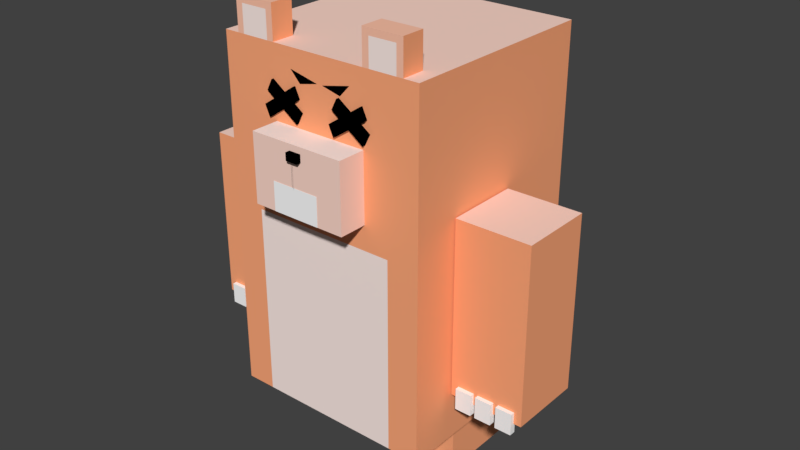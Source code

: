 # Source: bear_death.blend  (saved by Blender 2.79.0; exported with 4.5.12 LTS)
import bpy
from mathutils import Matrix  # noqa: F401  (used for matrix-valued properties, if any)

bpy.ops.wm.read_factory_settings(use_empty=True)
scene = bpy.context.scene
scene.name = 'Scene'

# ---- collections
col_collection_1 = bpy.data.collections.new('Collection 1'); scene.collection.children.link(col_collection_1)

# ---- materials (node trees are filled in below, after node groups)
mat_color_b0_001 = bpy.data.materials.new('Color_B0.001')
mat_color_b0_001.alpha_threshold = 0.0
mat_color_b0_001.use_transparent_shadow = False
mat_color_b0_001.diffuse_color = (1.0, 0.3961, 0.1961, 1.0)
mat_color_b0_001.specular_color = (0.3294, 0.3294, 0.3294)
mat_color_b0_001.roughness = 0.5
mat_foregrou = bpy.data.materials.new('Foregrou')
mat_foregrou.alpha_threshold = 0.0
mat_foregrou.use_transparent_shadow = False
mat_foregrou.diffuse_color = (0.0, 0.0, 0.0, 1.0)
mat_foregrou.specular_color = (0.3294, 0.3294, 0.3294)
mat_foregrou.roughness = 0.5
mat_color_01_001 = bpy.data.materials.new('Color_01.001')
mat_color_01_001.alpha_threshold = 0.0
mat_color_01_001.use_transparent_shadow = False
mat_color_01_001.diffuse_color = (1.0, 0.2471, 0.0, 1.0)
mat_color_01_001.specular_color = (0.3294, 0.3294, 0.3294)
mat_color_01_001.roughness = 0.5
mat_color_03 = bpy.data.materials.new('Color_03')
mat_color_03.alpha_threshold = 0.0
mat_color_03.use_transparent_shadow = False
mat_color_03.diffuse_color = (1.0, 0.8471, 0.8, 1.0)
mat_color_03.specular_color = (0.3294, 0.3294, 0.3294)
mat_color_03.roughness = 0.5
mat_color_02_001 = bpy.data.materials.new('Color_02.001')
mat_color_02_001.alpha_threshold = 0.0
mat_color_02_001.use_transparent_shadow = False
mat_color_02_001.diffuse_color = (1.0, 0.698, 0.6, 1.0)
mat_color_02_001.specular_color = (0.3294, 0.3294, 0.3294)
mat_color_02_001.roughness = 0.5
mat_color_m0_001 = bpy.data.materials.new('Color_M0.001')
mat_color_m0_001.alpha_threshold = 0.0
mat_color_m0_001.use_transparent_shadow = False
mat_color_m0_001.diffuse_color = (0.0, 0.0, 0.0, 1.0)
mat_color_m0_001.specular_color = (0.3294, 0.3294, 0.3294)
mat_color_m0_001.roughness = 0.5
mat_color_04 = bpy.data.materials.new('Color_04')
mat_color_04.alpha_threshold = 0.0
mat_color_04.use_transparent_shadow = False
mat_color_04.diffuse_color = (1.0, 0.549, 0.3961, 1.0)
mat_color_04.specular_color = (0.3294, 0.3294, 0.3294)
mat_color_04.roughness = 0.5
mat_color_m0 = bpy.data.materials.new('Color_M0')
mat_color_m0.alpha_threshold = 0.0
mat_color_m0.use_transparent_shadow = False
mat_color_m0.diffuse_color = (0.0, 0.0, 0.0, 1.0)
mat_color_m0.specular_color = (0.3294, 0.3294, 0.3294)
mat_color_m0.roughness = 0.5
mat_frontcol = bpy.data.materials.new('FrontCol')
mat_frontcol.alpha_threshold = 0.0
mat_frontcol.use_transparent_shadow = False
mat_frontcol.diffuse_color = (1.0, 1.0, 1.0, 1.0)
mat_frontcol.specular_color = (0.3294, 0.3294, 0.3294)
mat_frontcol.roughness = 0.5
mat_color_05 = bpy.data.materials.new('Color_05')
mat_color_05.alpha_threshold = 0.0
mat_color_05.use_transparent_shadow = False
mat_color_05.diffuse_color = (1.0, 1.0, 1.0, 1.0)
mat_color_05.specular_color = (0.3294, 0.3294, 0.3294)
mat_color_05.roughness = 0.5
mat_color_c0 = bpy.data.materials.new('Color_C0')
mat_color_c0.alpha_threshold = 0.0
mat_color_c0.use_transparent_shadow = False
mat_color_c0.diffuse_color = (1.0, 0.898, 0.8, 1.0)
mat_color_c0.specular_color = (0.3294, 0.3294, 0.3294)
mat_color_c0.roughness = 0.5
mat_frontcol_001 = bpy.data.materials.new('FrontCol.001')
mat_frontcol_001.alpha_threshold = 0.0
mat_frontcol_001.use_transparent_shadow = False
mat_frontcol_001.diffuse_color = (1.0, 1.0, 1.0, 1.0)
mat_frontcol_001.specular_color = (0.3294, 0.3294, 0.3294)
mat_frontcol_001.roughness = 0.5

# ---- material node trees

# ---- world
world_world = bpy.data.worlds.new('World'); scene.world = world_world
world_world.color = (0.05088, 0.05088, 0.05088)
world_world.use_sun_shadow = False
world_world.sun_shadow_jitter_overblur = 0.0
world_world.cycles.sampling_method = 'MANUAL'

# ---- meshes
me_camera = bpy.data.meshes.new('Camera')
me_camera.from_pydata([], [], [])
me_camera.use_remesh_preserve_volume = False
me_camera.use_remesh_preserve_attributes = False
me_camera.use_mirror_vertex_groups = False
me_camera.update()
me_group1_001 = bpy.data.meshes.new('Group1.001')
me_group1_001.from_pydata([(4.005, 33.94, 24.94), (-3.021, 27.69, 24.94), (-3.021, 33.94, 24.94), (4.005, 27.69, 24.94), (4.005, 33.94, 24.94), (4.005, 27.69, 30.56), (4.005, 27.69, 24.94), (4.005, 33.94, 30.56), (4.005, 33.94, 24.94), (-3.021, 33.94, 30.56), (4.005, 33.94, 30.56), (-3.021, 33.94, 24.94), (-3.021, 33.94, 30.56), (-3.021, 33.94, 24.94), (-3.021, 27.69, 30.56), (4.005, 27.69, 30.56), (4.005, 27.69, 24.94), (4.005, 27.69, 30.56), (-3.021, 33.94, 30.56), (-3.021, 27.69, 30.56), (4.005, 33.94, 30.56), (0.06153, -24.58, 77.13), (0.01341, -24.58, 77.13), (0.01341, -24.58, 72.32), (0.01341, -24.58, 72.32), (0.06153, -24.58, 72.32), (22.66, 27.54, 19.0), (-22.41, -17.52, 19.0), (-22.41, 27.54, 19.0), (-15.97, -17.52, 19.0), (15.77, -17.52, 19.0), (22.66, -17.52, 19.0), (22.66, 27.54, 19.0), (22.66, -17.52, 94.94), (22.66, -17.52, 19.0), (22.66, 27.54, 94.94), (22.66, 27.54, 19.0), (-22.41, 27.54, 94.94), (22.66, 27.54, 94.94), (-22.41, 27.54, 19.0), (-22.41, -17.52, 19.0), (-22.41, 27.54, 94.94), (-22.41, 27.54, 19.0), (-22.41, -17.52, 94.94), (-22.41, -17.52, 19.0), (-15.97, -17.52, 60.49), (-22.41, -17.52, 94.94), (-15.97, -17.52, 19.0), (-15.97, -17.52, 19.0), (15.77, -17.52, 60.49), (15.77, -17.52, 19.0), (22.66, -17.52, 19.0), (15.77, -17.52, 19.0), (22.66, -17.52, 94.94), (10.53, -17.52, 65.71), (10.53, -17.52, 80.09), (-10.34, -17.52, 80.09), (-10.34, -17.52, 65.71), (10.53, -17.52, 65.71), (-10.34, -23.58, 65.71), (-10.34, -17.52, 65.71), (10.53, -23.58, 65.71), (10.53, -17.52, 65.71), (10.53, -23.58, 80.09), (10.53, -23.58, 65.71), (10.53, -17.52, 80.09), (-10.34, -17.52, 80.09), (10.53, -23.58, 80.09), (10.53, -17.52, 80.09), (-10.34, -23.58, 80.09), (-10.34, -17.52, 80.09), (-10.34, -23.58, 65.71), (-10.34, -23.58, 80.09), (-10.34, -17.52, 65.71), (-10.34, -23.58, 65.71), (-1.275, -23.58, 77.13), (-10.34, -23.58, 80.09), (1.35, -23.58, 77.13), (10.53, -23.58, 80.09), (10.53, -23.58, 65.71), (1.35, -23.58, 78.77), (-1.275, -23.58, 78.77), (-1.275, -24.58, 77.13), (-1.275, -23.58, 78.77), (-1.275, -23.58, 77.13), (-1.275, -24.58, 78.77), (-1.275, -24.58, 77.13), (1.35, -24.58, 78.77), (-1.275, -24.58, 78.77), (0.03747, -24.58, 77.13), (1.35, -24.58, 77.13), (0.03747, -24.58, 77.13), (1.35, -23.58, 77.13), (1.35, -24.58, 77.13), (-1.275, -24.58, 77.13), (-1.275, -23.58, 77.13), (1.35, -23.58, 77.13), (1.35, -24.58, 78.77), (1.35, -24.58, 77.13), (1.35, -23.58, 78.77), (-1.275, -23.58, 78.77), (1.35, -24.58, 78.77), (1.35, -23.58, 78.77), (-1.275, -24.58, 78.77), (19.36, -17.52, 94.94), (22.66, -17.52, 94.94), (19.36, -12.52, 94.94), (19.36, -17.52, 94.94), (22.66, 27.54, 94.94), (10.56, -12.52, 94.94), (-10.32, -12.52, 94.94), (-19.12, -12.52, 94.94), (-22.41, 27.54, 94.94), (-19.12, -17.52, 94.94), (-22.41, -17.52, 94.94), (-17.68, -17.52, 94.94), (-19.12, -17.52, 94.94), (-11.76, -17.52, 94.94), (-10.32, -17.52, 94.94), (10.56, -17.52, 94.94), (12.0, -17.52, 94.94), (17.92, -17.52, 94.94), (17.92, -17.52, 94.94), (12.0, -17.52, 94.94), (10.56, -17.52, 94.94), (-10.32, -17.52, 94.94), (-11.76, -17.52, 94.94), (-17.68, -17.52, 94.94), (-19.12, -17.52, 94.94), (-19.12, -12.52, 102.0), (-19.12, -12.52, 94.94), (-19.12, -17.52, 102.0), (-17.68, -17.52, 100.6), (-19.12, -17.52, 102.0), (-11.76, -17.52, 100.6), (-10.32, -17.52, 102.0), (-10.32, -12.52, 94.94), (-10.32, -17.52, 102.0), (-10.32, -17.52, 94.94), (-10.32, -12.52, 102.0), (-10.32, -12.52, 94.94), (-19.12, -12.52, 102.0), (-10.32, -12.52, 102.0), (-19.12, -12.52, 94.94), (-19.12, -12.52, 102.0), (-10.32, -17.52, 102.0), (-10.32, -12.52, 102.0), (-19.12, -17.52, 102.0), (10.56, -17.52, 94.94), (10.56, -12.52, 102.0), (10.56, -12.52, 94.94), (10.56, -17.52, 102.0), (12.0, -17.52, 100.6), (10.56, -17.52, 102.0), (17.92, -17.52, 100.6), (19.36, -17.52, 102.0), (19.36, -12.52, 94.94), (19.36, -17.52, 102.0), (19.36, -17.52, 94.94), (19.36, -12.52, 102.0), (19.36, -12.52, 94.94), (10.56, -12.52, 102.0), (19.36, -12.52, 102.0), (10.56, -12.52, 94.94), (10.56, -12.52, 102.0), (19.36, -17.52, 102.0), (19.36, -12.52, 102.0), (10.56, -17.52, 102.0), (-7.992, -18.07, 83.13), (-12.67, -18.03, 83.0), (-11.62, -18.04, 80.69), (-10.19, -18.05, 84.66), (-5.692, -18.08, 84.68), (-7.892, -18.07, 86.22), (-4.246, -18.1, 85.66), (-5.296, -18.09, 87.97), (-4.239, -17.2, 85.66), (-5.296, -18.09, 87.97), (-4.246, -18.1, 85.66), (-5.289, -17.19, 87.97), (-4.318, -17.2, 85.83), (-4.239, -17.2, 85.66), (-7.335, -17.18, 85.83), (-4.318, -17.2, 85.83), (-5.685, -17.19, 84.68), (-4.246, -18.1, 85.66), (-5.685, -17.19, 84.68), (-4.239, -17.2, 85.66), (-5.692, -18.08, 84.68), (-7.986, -17.17, 83.13), (-7.992, -18.07, 83.13), (-11.61, -17.14, 80.69), (-11.62, -18.04, 80.69), (-12.67, -18.03, 83.0), (-11.61, -17.14, 80.69), (-11.62, -18.04, 80.69), (-12.66, -17.14, 83.0), (-10.19, -18.05, 84.66), (-12.66, -17.14, 83.0), (-12.67, -18.03, 83.0), (-10.19, -17.15, 84.66), (-7.892, -18.07, 86.22), (-10.19, -18.05, 84.66), (-11.86, -17.14, 85.83), (-10.19, -17.15, 84.66), (-11.87, -18.04, 85.83), (-11.87, -18.04, 85.83), (-10.67, -18.05, 88.15), (-7.892, -18.07, 86.22), (-10.66, -17.15, 88.15), (-10.67, -18.05, 88.15), (-7.885, -17.17, 86.22), (-8.453, -17.17, 85.83), (-7.885, -17.17, 86.22), (-10.19, -17.15, 84.66), (-8.453, -17.17, 85.83), (-7.986, -17.17, 83.13), (-3.613, -17.21, 83.24), (-4.813, -17.2, 80.92), (-3.613, -17.21, 83.24), (-4.82, -18.09, 80.92), (-4.813, -17.2, 80.92), (-3.62, -18.1, 83.24), (-5.685, -17.19, 84.68), (-3.62, -18.1, 83.24), (-3.613, -17.21, 83.24), (-5.692, -18.08, 84.68), (-7.335, -17.18, 85.83), (-5.296, -18.09, 87.97), (-5.289, -17.19, 87.97), (-7.885, -17.17, 86.22), (-5.289, -17.19, 87.97), (-10.66, -17.15, 88.15), (-11.86, -17.14, 85.83), (-11.87, -18.04, 85.83), (-10.66, -17.15, 88.15), (-11.86, -17.14, 85.83), (-10.67, -18.05, 88.15), (-3.62, -18.1, 83.24), (-4.82, -18.09, 80.92), (-7.992, -18.07, 83.13), (-7.986, -17.17, 83.13), (-4.82, -18.09, 80.92), (-12.66, -17.14, 83.0), (-11.61, -17.14, 80.69), (-4.813, -17.2, 80.92), (3.09, -17.26, 83.12), (7.765, -17.29, 83.25), (4.14, -17.27, 80.81), (5.565, -17.28, 84.79), (3.09, -17.26, 83.12), (5.558, -18.17, 84.79), (5.565, -17.28, 84.79), (3.083, -18.15, 83.12), (4.14, -17.27, 80.81), (3.083, -18.15, 83.12), (3.09, -17.26, 83.12), (4.133, -18.16, 80.81), (4.14, -17.27, 80.81), (7.758, -18.19, 83.25), (4.133, -18.16, 80.81), (7.765, -17.29, 83.25), (7.758, -18.19, 83.25), (5.565, -17.28, 84.79), (7.765, -17.29, 83.25), (5.558, -18.17, 84.79), (4.061, -17.27, 85.83), (3.887, -17.26, 85.95), (3.88, -18.16, 85.95), (7.858, -18.19, 86.34), (3.88, -18.16, 85.95), (5.558, -18.17, 84.79), (5.081, -18.17, 88.27), (7.858, -18.19, 86.34), (5.088, -17.27, 88.27), (5.081, -18.17, 88.27), (5.261, -17.27, 88.15), (7.865, -17.29, 86.34), (7.118, -17.29, 85.83), (7.858, -18.19, 86.34), (7.865, -17.29, 86.34), (10.06, -18.21, 84.8), (7.758, -18.19, 83.25), (3.083, -18.15, 83.12), (4.133, -18.16, 80.81), (10.06, -18.21, 84.8), (10.93, -18.21, 81.04), (10.94, -17.32, 81.04), (12.14, -17.33, 83.36), (10.94, -17.32, 81.04), (10.07, -17.31, 84.8), (10.07, -17.31, 84.8), (7.118, -17.29, 85.83), (4.061, -17.27, 85.83), (8.589, -17.3, 85.83), (7.865, -17.29, 86.34), (11.49, -17.32, 85.83), (10.46, -17.32, 88.09), (10.45, -18.21, 88.09), (10.46, -17.32, 88.09), (10.06, -18.21, 84.8), (11.5, -18.22, 85.78), (10.45, -18.21, 88.09), (11.51, -17.32, 85.78), (10.45, -18.21, 88.09), (11.5, -18.22, 85.78), (10.46, -17.32, 88.09), (11.49, -17.32, 85.83), (11.51, -17.32, 85.78), (11.5, -18.22, 85.78), (11.51, -17.32, 85.78), (8.589, -17.3, 85.83), (10.07, -17.31, 84.8), (12.13, -18.22, 83.36), (12.13, -18.22, 83.36), (10.93, -18.21, 81.04), (10.93, -18.21, 81.04), (12.14, -17.33, 83.36), (12.13, -18.22, 83.36), (10.94, -17.32, 81.04), (12.14, -17.33, 83.36), (5.088, -17.27, 88.27), (5.261, -17.27, 88.15), (5.025, -17.27, 88.15), (3.887, -17.26, 85.95), (5.088, -17.27, 88.27), (5.025, -17.27, 88.15), (3.88, -18.16, 85.95), (5.081, -18.17, 88.27), (-5.605, -23.63, 71.77), (4.911, -23.63, 65.71), (-5.605, -23.63, 65.71), (4.911, -23.63, 71.77), (7.6, -17.58, 90.96), (1.321, -17.58, 89.58), (5.418, -17.58, 88.62), (-6.211, -17.58, 90.97), (0.06821, -17.58, 89.59), (-4.03, -17.58, 88.64)], [], [(0, 1, 2), (1, 0, 3), (4, 5, 6), (5, 4, 7), (8, 9, 10), (9, 8, 11), (1, 12, 13), (12, 1, 14), (1, 15, 14), (15, 1, 16), (17, 18, 19), (18, 17, 20), (21, 22, 23), (21, 24, 25), (26, 27, 28), (27, 26, 29), (29, 26, 30), (30, 26, 31), (32, 33, 34), (33, 32, 35), (36, 37, 38), (37, 36, 39), (40, 41, 42), (41, 40, 43), (44, 45, 46), (45, 44, 47), (48, 49, 45), (49, 48, 50), (51, 49, 52), (49, 51, 53), (49, 53, 54), (54, 53, 55), (55, 53, 56), (46, 56, 53), (46, 57, 56), (46, 45, 57), (57, 45, 54), (49, 54, 45), (58, 59, 60), (59, 58, 61), (62, 63, 64), (63, 62, 65), (66, 67, 68), (67, 66, 69), (70, 71, 72), (71, 70, 73), (74, 75, 76), (75, 74, 77), (74, 78, 77), (78, 74, 79), (77, 78, 80), (80, 78, 81), (76, 81, 78), (76, 75, 81), (82, 83, 84), (83, 82, 85), (86, 87, 88), (89, 87, 86), (87, 89, 90), (91, 92, 93), (94, 92, 91), (92, 94, 95), (96, 97, 98), (97, 96, 99), (100, 101, 102), (101, 100, 103), (46, 53, 104), (105, 106, 107), (108, 106, 105), (108, 109, 106), (108, 110, 109), (108, 111, 110), (112, 111, 108), (112, 113, 111), (113, 112, 114), (46, 115, 116), (46, 117, 115), (46, 118, 117), (46, 119, 118), (46, 120, 119), (46, 121, 120), (46, 104, 121), (106, 122, 107), (106, 123, 122), (109, 123, 106), (123, 109, 124), (109, 110, 124), (124, 110, 125), (110, 126, 125), (110, 127, 126), (111, 127, 110), (127, 111, 113), (128, 129, 130), (129, 128, 131), (116, 132, 133), (132, 116, 115), (115, 134, 132), (134, 115, 117), (117, 135, 134), (135, 117, 118), (136, 137, 138), (137, 136, 139), (140, 141, 142), (141, 140, 143), (144, 145, 146), (145, 144, 147), (133, 132, 135), (134, 135, 132), (148, 149, 150), (149, 148, 151), (119, 152, 153), (152, 119, 120), (120, 154, 152), (154, 120, 121), (121, 155, 154), (155, 121, 104), (156, 157, 158), (157, 156, 159), (160, 161, 162), (161, 160, 163), (164, 165, 166), (165, 164, 167), (153, 152, 155), (154, 155, 152), (168, 169, 170), (169, 168, 171), (168, 172, 171), (171, 172, 173), (174, 173, 172), (173, 174, 175), (176, 177, 178), (177, 176, 179), (179, 176, 180), (181, 182, 183), (182, 181, 184), (185, 186, 187), (188, 186, 185), (188, 189, 186), (190, 189, 188), (190, 191, 189), (191, 190, 192), (193, 194, 195), (194, 193, 196), (197, 198, 199), (198, 197, 200), (200, 197, 201), (202, 203, 204), (203, 202, 205), (173, 206, 171), (206, 173, 207), (208, 209, 210), (209, 208, 211), (212, 201, 213), (200, 201, 212), (184, 214, 215), (214, 184, 216), (217, 216, 184), (216, 217, 218), (219, 220, 221), (220, 219, 222), (223, 224, 225), (223, 226, 224), (227, 226, 223), (211, 226, 227), (211, 208, 226), (213, 201, 228), (213, 228, 229), (183, 230, 231), (230, 183, 182), (230, 182, 215), (184, 215, 182), (215, 232, 230), (232, 215, 233), (215, 214, 233), (234, 235, 236), (235, 234, 237), (168, 238, 172), (238, 168, 239), (240, 241, 242), (240, 204, 241), (202, 204, 240), (216, 243, 214), (243, 216, 244), (242, 241, 245), (246, 247, 248), (247, 246, 249), (250, 251, 252), (251, 250, 253), (254, 255, 256), (255, 254, 257), (258, 259, 260), (259, 258, 261), (262, 263, 264), (265, 263, 262), (265, 266, 263), (265, 267, 266), (267, 265, 268), (269, 270, 271), (270, 269, 272), (273, 274, 275), (274, 273, 276), (276, 273, 277), (278, 279, 280), (252, 279, 278), (252, 251, 279), (271, 281, 269), (281, 271, 282), (283, 282, 271), (282, 283, 284), (259, 261, 285), (262, 264, 286), (286, 264, 287), (247, 288, 289), (288, 247, 290), (285, 261, 291), (249, 290, 247), (290, 249, 292), (292, 249, 293), (290, 292, 294), (295, 294, 292), (295, 296, 294), (296, 295, 297), (280, 298, 299), (280, 279, 298), (277, 273, 300), (301, 269, 281), (269, 301, 302), (303, 304, 305), (304, 303, 306), (306, 303, 307), (308, 294, 296), (294, 308, 290), (309, 291, 310), (285, 291, 309), (311, 300, 312), (277, 300, 311), (312, 300, 313), (282, 314, 281), (314, 282, 315), (316, 317, 318), (317, 316, 319), (312, 313, 320), (321, 322, 323), (324, 325, 326), (327, 325, 324), (325, 327, 328), (329, 330, 331), (330, 329, 332), (333, 334, 335), (337, 336, 338)])
me_group1_001.polygons.foreach_set('material_index', [0, 0, 0, 0, 0, 0, 0, 0, 0, 0, 0, 0, 3, 3, 4, 4, 4, 4, 0, 0, 0, 0, 0, 0, 0, 0, 5, 5, 0, 0, 0, 0, 0, 0, 0, 0, 0, 0, 6, 6, 6, 6, 5, 5, 6, 6, 6, 6, 6, 6, 6, 6, 6, 6, 7, 7, 7, 7, 7, 7, 7, 7, 7, 7, 7, 7, 0, 6, 6, 6, 6, 6, 6, 6, 6, 0, 0, 0, 0, 0, 0, 0, 4, 4, 4, 4, 6, 6, 4, 4, 4, 4, 0, 0, 8, 8, 5, 5, 8, 8, 0, 0, 0, 0, 8, 8, 8, 8, 0, 0, 8, 8, 5, 5, 8, 8, 0, 0, 0, 0, 8, 8, 8, 8, 9, 9, 9, 9, 9, 9, 9, 9, 9, 9, 9, 9, 9, 9, 9, 9, 9, 9, 9, 9, 9, 9, 9, 9, 9, 9, 9, 9, 9, 9, 9, 9, 9, 9, 9, 9, 9, 9, 9, 9, 9, 9, 9, 9, 9, 9, 9, 9, 9, 9, 9, 9, 9, 9, 9, 9, 9, 9, 9, 9, 9, 9, 9, 9, 9, 9, 9, 9, 9, 9, 9, 9, 9, 9, 9, 9, 9, 9, 9, 9, 9, 9, 9, 9, 9, 9, 9, 9, 9, 9, 9, 9, 9, 9, 9, 9, 9, 9, 9, 9, 9, 9, 9, 9, 9, 9, 9, 9, 9, 9, 9, 9, 9, 9, 9, 9, 9, 9, 9, 9, 9, 9, 10, 10, 7, 7])
_uv = me_group1_001.uv_layers.new(name='UVMap')
_uv.uv.foreach_set('vector', [-7.026, 6.25, 0.0, 0.0, 0.0, 6.25, 0.0, 0.0, -7.026, 6.25, -7.026, 0.0, 6.25, 0.0, 0.0, 5.625, 0.0, 0.0, 0.0, 5.625, 6.25, 0.0, 6.25, 5.625, -7.026, 0.0, 0.0, 5.625, -7.026, 5.625, 0.0, 5.625, -7.026, 0.0, 0.0, 0.0, 0.0, 0.0, -6.25, 5.625, -6.25, 0.0, -6.25, 5.625, 0.0, 0.0, 0.0, 5.625, 0.0, 0.0, 7.026, 5.625, 0.0, 5.625, 7.026, 5.625, 0.0, 0.0, 7.026, 0.0, 7.026, 0.0, 0.0, 6.25, 0.0, 0.0, 0.0, 6.25, 7.026, 0.0, 7.026, 6.25, 0.0, 0.0, 0.0, 0.0, 1.0, 1.0, 0.0, 0.0, 0.0, 0.0, 1.0, 1.0, -45.06, 52.12, 0.0, 7.062, 0.0, 52.12, 0.0, 7.062, -45.06, 52.12, -6.439, 7.062, -6.439, 7.062, -45.06, 52.12, -38.18, 7.062, -38.18, 7.062, -45.06, 52.12, -45.06, 7.062, 52.12, 0.0, 7.062, 75.94, 7.062, 0.0, 7.062, 75.94, 52.12, 0.0, 52.12, 75.94, -45.06, 0.0, 0.0, 75.94, -45.06, 75.94, 0.0, 75.94, -45.06, 0.0, 0.0, 0.0, -7.062, 0.0, -52.12, 75.94, -52.12, 0.0, -52.12, 75.94, -7.062, 0.0, -7.062, 75.94, -1.216e-17, -8.309e-16, 6.439, 41.49, -1.216e-17, 75.94, 6.439, 41.49, -1.216e-17, -8.309e-16, 6.439, -2.215e-14, 6.439, -2.011e-14, 38.18, 41.49, 6.439, 41.49, 38.18, 41.49, 6.439, -2.011e-14, 38.18, -2.011e-14, 45.06, -8.309e-16, 38.18, 41.49, 38.18, -2.215e-14, 38.18, 41.49, 45.06, -8.309e-16, 45.06, 75.94, 38.18, 41.49, 45.06, 75.94, 32.94, 46.71, 32.94, 46.71, 45.06, 75.94, 32.94, 61.09, 32.94, 61.09, 45.06, 75.94, 12.07, 61.09, -1.216e-17, 75.94, 12.07, 61.09, 45.06, 75.94, -1.216e-17, 75.94, 12.07, 46.71, 12.07, 61.09, -1.216e-17, 75.94, 6.439, 41.49, 12.07, 46.71, 12.07, 46.71, 6.439, 41.49, 32.94, 46.71, 38.18, 41.49, 32.94, 46.71, 6.439, 41.49, -32.94, 7.062, -12.07, 1.0, -12.07, 7.062, -12.07, 1.0, -32.94, 7.062, -32.94, 1.0, 7.062, 46.71, 1.0, 61.09, 1.0, 46.71, 1.0, 61.09, 7.062, 46.71, 7.062, 61.09, 12.07, 7.062, 32.94, 1.0, 32.94, 7.062, 32.94, 1.0, 12.07, 7.062, 12.07, 1.0, -7.062, 61.09, -1.0, 46.71, -1.0, 61.09, -1.0, 46.71, -7.062, 61.09, -7.062, 46.71, 12.07, 46.71, 21.13, 58.13, 12.07, 61.09, 21.13, 58.13, 12.07, 46.71, 23.76, 58.13, 12.07, 46.71, 32.94, 61.09, 23.76, 58.13, 32.94, 61.09, 12.07, 46.71, 32.94, 46.71, 23.76, 58.13, 32.94, 61.09, 23.76, 59.77, 23.76, 59.77, 32.94, 61.09, 21.13, 59.77, 12.07, 61.09, 21.13, 59.77, 32.94, 61.09, 12.07, 61.09, 21.13, 58.13, 21.13, 59.77, 0.0, 58.13, -1.0, 59.77, -1.0, 58.13, -1.0, 59.77, 0.0, 58.13, 0.0, 59.77, 21.13, 58.13, 23.76, 59.77, 21.13, 59.77, 22.44, 58.13, 23.76, 59.77, 21.13, 58.13, 23.76, 59.77, 22.44, 58.13, 23.76, 58.13, -22.44, 0.0, -23.76, 1.0, -23.76, 0.0, -21.13, 0.0, -23.76, 1.0, -22.44, 0.0, -23.76, 1.0, -21.13, 0.0, -21.13, 1.0, 1.0, 58.13, 0.0, 59.77, 0.0, 58.13, 0.0, 59.77, 1.0, 58.13, 1.0, 59.77, 21.13, 1.0, 23.76, 0.0, 23.76, 1.0, 23.76, 0.0, 21.13, 1.0, 21.13, 0.0, -1.216e-17, 75.94, 45.06, 75.94, 41.76, 75.94, 45.06, 7.062, 41.76, 12.06, 41.76, 7.062, 45.06, 52.12, 41.76, 12.06, 45.06, 7.062, 45.06, 52.12, 32.96, 12.06, 41.76, 12.06, 45.06, 52.12, 12.09, 12.06, 32.96, 12.06, 45.06, 52.12, 3.287, 12.06, 12.09, 12.06, 0.0, 52.12, 3.287, 12.06, 45.06, 52.12, 0.0, 52.12, 3.287, 7.062, 3.287, 12.06, 3.287, 7.062, 0.0, 52.12, 0.0, 7.062, -1.216e-17, 75.94, 4.725, 75.94, 3.287, 75.94, -1.216e-17, 75.94, 10.65, 75.94, 4.725, 75.94, -1.216e-17, 75.94, 12.09, 75.94, 10.65, 75.94, -1.216e-17, 75.94, 32.96, 75.94, 12.09, 75.94, -1.216e-17, 75.94, 34.4, 75.94, 32.96, 75.94, -1.216e-17, 75.94, 40.33, 75.94, 34.4, 75.94, -1.216e-17, 75.94, 41.76, 75.94, 40.33, 75.94, 41.76, 12.06, 40.33, 7.062, 41.76, 7.062, 41.76, 12.06, 34.4, 7.062, 40.33, 7.062, 32.96, 12.06, 34.4, 7.062, 41.76, 12.06, 34.4, 7.062, 32.96, 12.06, 32.96, 7.062, 32.96, 12.06, 12.09, 12.06, 32.96, 7.062, 32.96, 7.062, 12.09, 12.06, 12.09, 7.062, 12.09, 12.06, 10.65, 7.062, 12.09, 7.062, 12.09, 12.06, 4.725, 7.062, 10.65, 7.062, 3.287, 12.06, 4.725, 7.062, 12.09, 12.06, 4.725, 7.062, 3.287, 12.06, 3.287, 7.062, -7.062, 75.94, -12.06, 83.0, -12.06, 75.94, -12.06, 83.0, -7.062, 75.94, -7.062, 83.0, 3.287, 75.94, 4.725, 81.56, 3.287, 83.0, 4.725, 81.56, 3.287, 75.94, 4.725, 75.94, 4.725, 75.94, 10.65, 81.56, 4.725, 81.56, 10.65, 81.56, 4.725, 75.94, 10.65, 75.94, 10.65, 75.94, 12.09, 83.0, 10.65, 81.56, 12.09, 83.0, 10.65, 75.94, 12.09, 75.94, 12.06, 75.94, 7.062, 83.0, 7.062, 75.94, 7.062, 83.0, 12.06, 75.94, 12.06, 83.0, -12.09, 75.94, -3.287, 83.0, -12.09, 83.0, -3.287, 83.0, -12.09, 75.94, -3.287, 75.94, 3.287, 12.06, 12.09, 7.062, 12.09, 12.06, 12.09, 7.062, 3.287, 12.06, 3.287, 7.062, 3.287, 83.0, 4.725, 81.56, 12.09, 83.0, 10.65, 81.56, 12.09, 83.0, 4.725, 81.56, -7.062, 75.94, -12.06, 83.0, -12.06, 75.94, -12.06, 83.0, -7.062, 75.94, -7.062, 83.0, 32.96, 75.94, 34.4, 81.56, 32.96, 83.0, 34.4, 81.56, 32.96, 75.94, 34.4, 75.94, 34.4, 75.94, 40.33, 81.56, 34.4, 81.56, 40.33, 81.56, 34.4, 75.94, 40.33, 75.94, 40.33, 75.94, 41.76, 83.0, 40.33, 81.56, 41.76, 83.0, 40.33, 75.94, 41.76, 75.94, 12.06, 75.94, 7.062, 83.0, 7.062, 75.94, 7.062, 83.0, 12.06, 75.94, 12.06, 83.0, -41.76, 75.94, -32.96, 83.0, -41.76, 83.0, -32.96, 83.0, -41.76, 75.94, -32.96, 75.94, 32.96, 12.06, 41.76, 7.062, 41.76, 12.06, 41.76, 7.062, 32.96, 12.06, 32.96, 7.062, 32.96, 83.0, 34.4, 81.56, 41.76, 83.0, 40.33, 81.56, 41.76, 83.0, 34.4, 81.56, -7.803, 83.13, -12.48, 83.0, -11.43, 80.69, -12.48, 83.0, -7.803, 83.13, -10.0, 84.66, -7.803, 83.13, -5.503, 84.68, -10.0, 84.66, -10.0, 84.66, -5.503, 84.68, -7.703, 86.22, -4.057, 85.66, -7.703, 86.22, -5.503, 84.68, -7.703, 86.22, -4.057, 85.66, -5.107, 87.97, -23.49, 79.65, -24.38, 82.19, -24.38, 79.65, -24.38, 82.19, -23.49, 79.65, -23.49, 82.19, -23.49, 82.19, -23.49, 79.65, -23.49, 79.84, 4.057, 85.66, 7.153, 85.83, 4.136, 85.83, 7.153, 85.83, 4.057, 85.66, 5.503, 84.68, -24.38, 44.53, -23.49, 42.79, -23.49, 44.53, -24.38, 42.79, -23.49, 42.79, -24.38, 44.53, -24.38, 42.79, -23.49, 40.02, -23.49, 42.79, -24.38, 40.02, -23.49, 40.02, -24.38, 42.79, -24.38, 40.02, -23.49, 35.64, -23.49, 40.02, -23.49, 35.64, -24.38, 40.02, -24.38, 35.64, 24.38, 80.71, 23.49, 78.18, 24.38, 78.18, 23.49, 78.18, 24.38, 80.71, 23.49, 80.71, 24.38, 39.05, 23.49, 36.06, 24.38, 36.06, 23.49, 36.06, 24.38, 39.05, 23.49, 39.05, 23.49, 39.05, 24.38, 39.05, 24.38, 41.82, 24.38, 56.6, 23.49, 58.64, 23.49, 56.6, 23.49, 58.64, 24.38, 56.6, 24.38, 58.64, -7.703, 86.22, -11.68, 85.83, -10.0, 84.66, -11.68, 85.83, -7.703, 86.22, -10.48, 88.15, -24.38, 55.6, -23.49, 58.98, -24.38, 58.98, -23.49, 58.98, -24.38, 55.6, -23.49, 55.6, 23.49, 41.14, 24.38, 41.82, 23.49, 41.82, 23.49, 39.05, 24.38, 41.82, 23.49, 41.14, 5.503, 84.68, 10.0, 84.66, 8.271, 85.83, 10.0, 84.66, 5.503, 84.68, 7.803, 83.13, 3.43, 83.24, 7.803, 83.13, 5.503, 84.68, 7.803, 83.13, 3.43, 83.24, 4.631, 80.92, -23.49, 72.34, -24.38, 69.73, -23.49, 69.73, -24.38, 69.73, -23.49, 72.34, -24.38, 72.34, -23.49, 52.92, -24.38, 50.39, -23.49, 50.39, -23.49, 52.92, -24.38, 52.92, -24.38, 50.39, -23.49, 54.93, -24.38, 52.92, -23.49, 52.92, -23.49, 55.6, -24.38, 52.92, -23.49, 54.93, -23.49, 55.6, -24.38, 55.6, -24.38, 52.92, 23.49, 41.82, 24.38, 41.82, 24.38, 44.95, 23.49, 41.82, 24.38, 44.95, 23.49, 44.95, 4.136, 85.83, 7.703, 86.22, 5.107, 87.97, 7.703, 86.22, 4.136, 85.83, 7.153, 85.83, 7.703, 86.22, 7.153, 85.83, 8.271, 85.83, 5.503, 84.68, 8.271, 85.83, 7.153, 85.83, 8.271, 85.83, 10.48, 88.15, 7.703, 86.22, 10.48, 88.15, 8.271, 85.83, 11.68, 85.83, 8.271, 85.83, 10.0, 84.66, 11.68, 85.83, 24.38, 70.85, 23.49, 73.46, 23.49, 70.85, 23.49, 73.46, 24.38, 70.85, 24.38, 73.46, -7.803, 83.13, -3.43, 83.24, -5.503, 84.68, -3.43, 83.24, -7.803, 83.13, -4.631, 80.92, 24.38, 53.92, 23.49, 53.92, 24.38, 50.05, 24.38, 53.92, 23.49, 56.6, 23.49, 53.92, 24.38, 56.6, 23.49, 56.6, 24.38, 53.92, 7.803, 83.13, 12.48, 83.0, 10.0, 84.66, 12.48, 83.0, 7.803, 83.13, 11.43, 80.69, 24.38, 50.05, 23.49, 53.92, 23.49, 50.05, -3.273, 83.12, -7.948, 83.25, -4.323, 80.81, -7.948, 83.25, -3.273, 83.12, -5.748, 84.79, 23.49, 49.19, 24.38, 52.17, 23.49, 52.17, 24.38, 52.17, 23.49, 49.19, 24.38, 49.19, 23.49, 71.77, 24.38, 74.3, 23.49, 74.3, 24.38, 74.3, 23.49, 71.77, 24.38, 71.77, -23.49, 48.77, -24.38, 53.14, -24.38, 48.77, -24.38, 53.14, -23.49, 48.77, -23.49, 53.14, 24.38, 41.06, 23.49, 43.74, 23.49, 41.06, 24.38, 43.74, 23.49, 43.74, 24.38, 41.06, 24.38, 43.74, 23.49, 45.58, 23.49, 43.74, 24.38, 43.74, 23.49, 45.79, 23.49, 45.58, 23.49, 45.79, 24.38, 43.74, 24.38, 45.79, 8.048, 86.34, 4.07, 85.95, 5.748, 84.79, 4.07, 85.95, 8.048, 86.34, 5.27, 88.27, -24.38, 42.74, -23.49, 46.13, -24.38, 46.13, -23.49, 46.13, -24.38, 42.74, -23.49, 45.92, -23.49, 45.92, -24.38, 42.74, -23.49, 42.74, 23.49, 54.05, 24.38, 54.95, 23.49, 54.95, 23.49, 52.17, 24.38, 54.95, 23.49, 54.05, 23.49, 52.17, 24.38, 52.17, 24.38, 54.95, 5.748, 84.79, 10.25, 84.8, 8.048, 86.34, 10.25, 84.8, 5.748, 84.79, 7.948, 83.25, 3.273, 83.12, 7.948, 83.25, 5.748, 84.79, 7.948, 83.25, 3.273, 83.12, 4.323, 80.81, -24.38, 53.14, -23.49, 53.14, -24.38, 55.92, 24.38, 41.06, 23.49, 41.06, 24.38, 37.2, 24.38, 37.2, 23.49, 41.06, 23.49, 37.2, -7.948, 83.25, -12.32, 83.36, -11.12, 81.04, -12.32, 83.36, -7.948, 83.25, -10.25, 84.8, -24.38, 55.92, -23.49, 53.14, -23.49, 55.92, -5.748, 84.79, -10.25, 84.8, -7.948, 83.25, -10.25, 84.8, -5.748, 84.79, -7.301, 85.83, -7.301, 85.83, -5.748, 84.79, -4.244, 85.83, -10.25, 84.8, -7.301, 85.83, -8.772, 85.83, -8.048, 86.34, -8.772, 85.83, -7.301, 85.83, -8.048, 86.34, -11.67, 85.83, -8.772, 85.83, -11.67, 85.83, -8.048, 86.34, -10.64, 88.09, 23.49, 54.95, 24.38, 58.08, 23.49, 58.08, 23.49, 54.95, 24.38, 54.95, 24.38, 58.08, -23.49, 42.74, -24.38, 42.74, -24.38, 40.06, 11.69, 85.78, 8.048, 86.34, 10.25, 84.8, 8.048, 86.34, 11.69, 85.78, 10.64, 88.09, -23.49, 73.24, -24.38, 75.78, -24.38, 73.24, -24.38, 75.78, -23.49, 73.24, -23.49, 75.78, -23.49, 75.78, -23.49, 73.24, -23.49, 73.3, -11.69, 85.78, -8.772, 85.83, -11.67, 85.83, -8.772, 85.83, -11.69, 85.78, -10.25, 84.8, -24.38, 57.66, -23.49, 55.92, -23.49, 57.66, -24.38, 55.92, -23.49, 55.92, -24.38, 57.66, -23.49, 41.86, -24.38, 40.06, -23.49, 40.06, -23.49, 42.74, -24.38, 40.06, -23.49, 41.86, -23.49, 40.06, -24.38, 40.06, -24.38, 37.54, 7.948, 83.25, 12.32, 83.36, 10.25, 84.8, 12.32, 83.36, 7.948, 83.25, 11.12, 81.04, -24.38, 77.08, -23.49, 79.69, -24.38, 79.69, -23.49, 79.69, -24.38, 77.08, -23.49, 77.08, -23.49, 40.06, -24.38, 37.54, -23.49, 37.54, -5.27, 88.27, -5.444, 88.15, -5.208, 88.15, 23.49, 78.2, 23.49, 80.81, 23.49, 80.67, 24.38, 78.2, 23.49, 80.81, 23.49, 78.2, 23.49, 80.81, 24.38, 78.2, 24.38, 80.81, 5.605, 71.77, -4.911, 65.71, 5.605, 65.71, -4.911, 65.71, 5.605, 71.77, -4.911, 71.77, 7.6, 90.96, 1.321, 89.58, 5.418, 88.62, 0.06821, 89.59, -6.211, 90.97, -4.03, 88.64])
me_group1_001.materials.append(mat_color_b0_001)
me_group1_001.materials.append(mat_color_b0_001)
me_group1_001.materials.append(mat_color_b0_001)
me_group1_001.materials.append(mat_foregrou)
me_group1_001.materials.append(mat_color_01_001)
me_group1_001.materials.append(mat_color_03)
me_group1_001.materials.append(mat_color_02_001)
me_group1_001.materials.append(mat_color_m0_001)
me_group1_001.materials.append(mat_color_04)
me_group1_001.materials.append(mat_color_m0)
me_group1_001.materials.append(mat_frontcol)
me_group1_001.materials.append(mat_color_05)
me_group1_001.use_remesh_preserve_volume = False
me_group1_001.use_remesh_preserve_attributes = False
me_group1_001.use_mirror_vertex_groups = False
me_group1_001.update()
me_mesh01 = bpy.data.meshes.new('Mesh01')
me_mesh01.from_pydata([(-34.32, -13.57, 61.99), (-50.26, -13.57, 24.3), (-34.26, -13.57, 24.3), (-50.32, -13.57, 61.99), (-34.32, -13.57, 61.99), (-50.32, 2.431, 61.99), (-50.32, -13.57, 61.99), (-34.32, 2.431, 61.99), (-34.32, -13.57, 61.99), (-34.26, 2.431, 24.3), (-34.32, 2.431, 61.99), (-34.26, -13.57, 24.3), (-34.26, -13.57, 24.3), (-36.38, -11.99, 24.3), (-34.26, 2.431, 24.3), (-38.88, -11.99, 24.3), (-41.01, -11.99, 24.3), (-43.51, -11.99, 24.3), (-45.63, -11.99, 24.3), (-48.13, -11.99, 24.3), (-50.26, -13.57, 24.3), (-48.13, -9.49, 24.3), (-47.2, 1.084, 24.3), (-50.26, 2.431, 24.3), (-50.32, 2.431, 61.99), (-34.26, 2.431, 24.3), (-50.26, 2.431, 24.3), (-34.32, 2.431, 61.99), (-50.26, -13.57, 24.3), (-50.32, 2.431, 61.99), (-50.26, 2.431, 24.3), (-50.32, -13.57, 61.99), (-37.32, 1.084, 24.3), (-37.32, -8.515, 24.3), (-36.38, -9.49, 24.3), (-38.88, -9.49, 24.3), (-41.01, -9.49, 24.3), (-43.51, -9.49, 24.3), (-45.63, -9.49, 24.3), (-47.2, -8.515, 24.3), (-35.9, -14.46, 26.8), (-39.46, -14.46, 22.18), (-35.9, -14.46, 22.18), (-39.46, -14.46, 26.8), (-35.9, -14.46, 26.8), (-39.46, -13.15, 26.8), (-39.46, -14.46, 26.8), (-35.9, -13.15, 26.8), (-35.9, -14.46, 26.8), (-35.9, -13.15, 22.18), (-35.9, -13.15, 26.8), (-35.9, -14.46, 22.18), (-39.46, -14.46, 22.18), (-35.9, -13.15, 22.18), (-35.9, -14.46, 22.18), (-39.46, -13.15, 22.18), (-39.46, -14.46, 22.18), (-39.46, -13.15, 26.8), (-39.46, -13.15, 22.18), (-39.46, -14.46, 26.8), (-39.46, -13.15, 26.8), (-35.9, -13.15, 22.18), (-39.46, -13.15, 22.18), (-35.9, -13.15, 26.8), (-45.06, -13.15, 22.18), (-45.06, -14.46, 26.8), (-45.06, -14.46, 22.18), (-45.06, -13.15, 26.8), (-45.06, -13.15, 22.18), (-48.63, -13.15, 26.8), (-45.06, -13.15, 26.8), (-48.63, -13.15, 22.18), (-45.06, -13.15, 22.18), (-48.63, -14.46, 22.18), (-48.63, -13.15, 22.18), (-45.06, -14.46, 22.18), (-45.06, -14.46, 26.8), (-48.63, -14.46, 22.18), (-45.06, -14.46, 22.18), (-48.63, -14.46, 26.8), (-45.06, -14.46, 26.8), (-48.63, -13.15, 26.8), (-48.63, -14.46, 26.8), (-45.06, -13.15, 26.8), (-48.63, -13.15, 26.8), (-48.63, -14.46, 22.18), (-48.63, -14.46, 26.8), (-48.63, -13.15, 22.18), (-40.56, -13.15, 22.18), (-40.56, -14.46, 26.8), (-40.56, -14.46, 22.18), (-40.56, -13.15, 26.8), (-40.56, -13.15, 22.18), (-44.12, -13.15, 26.8), (-40.56, -13.15, 26.8), (-44.12, -13.15, 22.18), (-40.56, -13.15, 22.18), (-44.12, -14.46, 22.18), (-44.12, -13.15, 22.18), (-40.56, -14.46, 22.18), (-40.56, -14.46, 26.8), (-44.12, -14.46, 22.18), (-40.56, -14.46, 22.18), (-44.12, -14.46, 26.8), (-40.56, -14.46, 26.8), (-44.12, -13.15, 26.8), (-44.12, -14.46, 26.8), (-40.56, -13.15, 26.8), (-44.12, -13.15, 26.8), (-44.12, -14.46, 22.18), (-44.12, -14.46, 26.8), (-44.12, -13.15, 22.18)], [], [(0, 1, 2), (1, 0, 3), (4, 5, 6), (5, 4, 7), (8, 9, 10), (9, 8, 11), (12, 13, 14), (12, 15, 13), (12, 16, 15), (12, 17, 16), (12, 18, 17), (12, 19, 18), (20, 19, 12), (19, 20, 21), (20, 22, 21), (23, 22, 20), (22, 23, 14), (24, 25, 26), (25, 24, 27), (28, 29, 30), (29, 28, 31), (22, 14, 32), (32, 14, 33), (33, 14, 34), (34, 14, 13), (15, 34, 13), (34, 15, 35), (15, 16, 35), (36, 35, 16), (36, 33, 35), (37, 33, 36), (38, 33, 37), (38, 39, 33), (21, 39, 38), (39, 21, 22), (32, 39, 22), (39, 32, 33), (38, 19, 21), (19, 38, 18), (38, 37, 18), (17, 18, 37), (36, 17, 37), (17, 36, 16), (35, 33, 34), (40, 41, 42), (41, 40, 43), (44, 45, 46), (45, 44, 47), (48, 49, 50), (49, 48, 51), (52, 53, 54), (53, 52, 55), (56, 57, 58), (57, 56, 59), (60, 61, 62), (61, 60, 63), (64, 65, 66), (65, 64, 67), (68, 69, 70), (69, 68, 71), (72, 73, 74), (73, 72, 75), (76, 77, 78), (77, 76, 79), (80, 81, 82), (81, 80, 83), (84, 85, 86), (85, 84, 87), (88, 89, 90), (89, 88, 91), (92, 93, 94), (93, 92, 95), (96, 97, 98), (97, 96, 99), (100, 101, 102), (101, 100, 103), (104, 105, 106), (105, 104, 107), (108, 109, 110), (109, 108, 111)])
me_mesh01.polygons.foreach_set('material_index', [0, 0, 1, 1, 0, 0, 2, 2, 2, 2, 2, 2, 2, 2, 2, 2, 2, 0, 0, 0, 0, 2, 2, 2, 2, 3, 3, 2, 2, 2, 2, 2, 2, 2, 2, 3, 3, 3, 3, 2, 2, 3, 3, 2, 4, 4, 4, 4, 4, 4, 4, 4, 4, 4, 4, 4, 4, 4, 4, 4, 4, 4, 4, 4, 4, 4, 4, 4, 4, 4, 4, 4, 4, 4, 4, 4, 4, 4, 4, 4])
_uv = me_mesh01.uv_layers.new(name='UVMap')
_uv.uv.foreach_set('vector', [16.0, 39.81, 0.0625, 2.118, 16.06, 2.118, 0.0625, 2.118, 16.0, 39.81, 0.0, 39.81, 16.0, 0.8906, 0.0, 16.89, 0.0, 0.8906, 0.0, 16.89, 16.0, 0.8906, 16.0, 16.89, 0.8906, 39.78, 16.89, 2.091, 16.89, 39.78, 16.89, 2.091, 0.8906, 39.78, 0.8906, 2.091, -16.06, 0.8906, -13.94, 2.469, -16.06, 16.89, -16.06, 0.8906, -11.44, 2.469, -13.94, 2.469, -16.06, 0.8906, -9.305, 2.469, -11.44, 2.469, -16.06, 0.8906, -6.805, 2.469, -9.305, 2.469, -16.06, 0.8906, -4.686, 2.469, -6.805, 2.469, -16.06, 0.8906, -2.186, 2.469, -4.686, 2.469, -0.0625, 0.8906, -2.186, 2.469, -16.06, 0.8906, -2.186, 2.469, -0.0625, 0.8906, -2.186, 4.969, -0.0625, 0.8906, -3.117, 15.54, -2.186, 4.969, -0.0625, 16.89, -3.117, 15.54, -0.0625, 0.8906, -3.117, 15.54, -0.0625, 16.89, -16.06, 16.89, 0.0, 39.81, -16.06, 2.118, -0.0625, 2.118, -16.06, 2.118, 0.0, 39.81, -16.0, 39.81, -0.8906, 2.118, -16.89, 39.81, -16.89, 2.118, -16.89, 39.81, -0.8906, 2.118, -0.8906, 39.81, -3.117, 15.54, -16.06, 16.89, -13.0, 15.54, -13.0, 15.54, -16.06, 16.89, -13.0, 5.945, -13.0, 5.945, -16.06, 16.89, -13.94, 4.969, -13.94, 4.969, -16.06, 16.89, -13.94, 2.469, -11.44, 2.469, -13.94, 4.969, -13.94, 2.469, -13.94, 4.969, -11.44, 2.469, -11.44, 4.969, -11.44, 2.469, -9.305, 2.469, -11.44, 4.969, -9.305, 4.969, -11.44, 4.969, -9.305, 2.469, -9.305, 4.969, -13.0, 5.945, -11.44, 4.969, -6.805, 4.969, -13.0, 5.945, -9.305, 4.969, -4.686, 4.969, -13.0, 5.945, -6.805, 4.969, -4.686, 4.969, -3.117, 5.945, -13.0, 5.945, -2.186, 4.969, -3.117, 5.945, -4.686, 4.969, -3.117, 5.945, -2.186, 4.969, -3.117, 15.54, -13.0, 15.54, -3.117, 5.945, -3.117, 15.54, -3.117, 5.945, -13.0, 15.54, -13.0, 5.945, -4.686, 4.969, -2.186, 2.469, -2.186, 4.969, -2.186, 2.469, -4.686, 4.969, -4.686, 2.469, -4.686, 4.969, -6.805, 4.969, -4.686, 2.469, -6.805, 2.469, -4.686, 2.469, -6.805, 4.969, -9.305, 4.969, -6.805, 2.469, -6.805, 4.969, -6.805, 2.469, -9.305, 4.969, -9.305, 2.469, -11.44, 4.969, -13.0, 5.945, -13.94, 4.969, 14.42, 4.625, 10.86, 0.0, 14.42, 0.0, 10.86, 0.0, 14.42, 4.625, 10.86, 4.625, 14.42, 0.0, 10.86, 1.312, 10.86, 0.0, 10.86, 1.312, 14.42, 0.0, 14.42, 1.312, 0.0, 4.625, 1.312, 0.0, 1.312, 4.625, 1.312, 0.0, 0.0, 4.625, 0.0, 0.0, -10.86, 0.0, -14.42, 1.312, -14.42, 0.0, -14.42, 1.312, -10.86, 0.0, -10.86, 1.312, 0.0, 0.0, -1.312, 4.625, -1.312, 0.0, -1.312, 4.625, 0.0, 0.0, 0.0, 4.625, -10.86, 4.625, -14.42, 0.0, -10.86, 0.0, -14.42, 0.0, -10.86, 4.625, -14.42, 4.625, 1.312, 0.0, 0.0, 4.625, 0.0, 0.0, 0.0, 4.625, 1.312, 0.0, 1.312, 4.625, -5.255, 0.0, -1.692, 4.625, -5.255, 4.625, -1.692, 4.625, -5.255, 0.0, -1.692, 0.0, -5.255, 1.312, -1.692, 0.0, -1.692, 1.312, -1.692, 0.0, -5.255, 1.312, -5.255, 0.0, 5.255, 4.625, 1.692, 0.0, 5.255, 0.0, 1.692, 0.0, 5.255, 4.625, 1.692, 4.625, 5.255, 0.0, 1.692, 1.312, 1.692, 0.0, 1.692, 1.312, 5.255, 0.0, 5.255, 1.312, -1.312, 4.625, 0.0, 0.0, 0.0, 4.625, 0.0, 0.0, -1.312, 4.625, -1.312, 0.0, 1.312, 0.0, 0.0, 4.625, 0.0, 0.0, 0.0, 4.625, 1.312, 0.0, 1.312, 4.625, -9.761, 0.0, -6.199, 4.625, -9.761, 4.625, -6.199, 4.625, -9.761, 0.0, -6.199, 0.0, -9.761, 1.312, -6.199, 0.0, -6.199, 1.312, -6.199, 0.0, -9.761, 1.312, -9.761, 0.0, 9.761, 4.625, 6.199, 0.0, 9.761, 0.0, 6.199, 0.0, 9.761, 4.625, 6.199, 4.625, 9.761, 0.0, 6.199, 1.312, 6.199, 0.0, 6.199, 1.312, 9.761, 0.0, 9.761, 1.312, -1.312, 4.625, 0.0, 0.0, 0.0, 4.625, 0.0, 0.0, -1.312, 4.625, -1.312, 0.0])
me_mesh01.materials.append(mat_color_b0_001)
me_mesh01.materials.append(mat_color_02_001)
me_mesh01.materials.append(mat_color_01_001)
me_mesh01.materials.append(mat_color_c0)
me_mesh01.materials.append(mat_frontcol_001)
me_mesh01.use_remesh_preserve_volume = False
me_mesh01.use_remesh_preserve_attributes = False
me_mesh01.use_mirror_vertex_groups = False
me_mesh01.update()
me_mesh16 = bpy.data.meshes.new('Mesh16')
me_mesh16.from_pydata([(54.48, -14.52, 26.72), (50.92, -14.52, 22.09), (54.48, -14.52, 22.09), (50.92, -14.52, 26.72), (54.48, -14.52, 26.72), (50.92, -13.2, 26.72), (50.92, -14.52, 26.72), (54.48, -13.2, 26.72), (54.48, -14.52, 26.72), (54.48, -13.2, 22.09), (54.48, -13.2, 26.72), (54.48, -14.52, 22.09), (50.92, -14.52, 22.09), (54.48, -13.2, 22.09), (54.48, -14.52, 22.09), (50.92, -13.2, 22.09), (50.92, -14.52, 22.09), (50.92, -13.2, 26.72), (50.92, -13.2, 22.09), (50.92, -14.52, 26.72), (50.92, -13.2, 26.72), (54.48, -13.2, 22.09), (50.92, -13.2, 22.09), (54.48, -13.2, 26.72), (45.31, -14.52, 26.72), (41.75, -13.2, 26.72), (41.75, -14.52, 26.72), (45.31, -13.2, 26.72), (45.31, -14.52, 26.72), (45.31, -13.2, 22.09), (45.31, -13.2, 26.72), (45.31, -14.52, 22.09), (45.31, -14.52, 26.72), (41.75, -14.52, 22.09), (45.31, -14.52, 22.09), (41.75, -14.52, 26.72), (41.75, -13.2, 26.72), (41.75, -14.52, 22.09), (41.75, -14.52, 26.72), (41.75, -13.2, 22.09), (41.75, -13.2, 26.72), (45.31, -13.2, 22.09), (41.75, -13.2, 22.09), (45.31, -13.2, 26.72), (45.31, -13.2, 22.09), (41.75, -14.52, 22.09), (41.75, -13.2, 22.09), (45.31, -14.52, 22.09), (56.06, -13.63, 61.9), (40.06, 2.375, 61.9), (40.06, -13.63, 61.9), (56.06, 2.375, 61.9), (56.06, -13.63, 61.9), (56.12, 2.375, 24.21), (56.06, 2.375, 61.9), (56.12, -13.63, 24.21), (56.06, -13.63, 61.9), (40.12, -13.63, 24.21), (56.12, -13.63, 24.21), (40.06, -13.63, 61.9), (40.06, 2.375, 61.9), (40.12, -13.63, 24.21), (40.06, -13.63, 61.9), (40.12, 2.375, 24.21), (40.06, 2.375, 61.9), (56.12, 2.375, 24.21), (40.12, 2.375, 24.21), (56.06, 2.375, 61.9), (43.17, 1.027, 24.21), (40.12, 2.375, 24.21), (56.12, 2.375, 24.21), (40.12, -13.63, 24.21), (42.24, -9.547, 24.21), (43.17, -8.571, 24.21), (44.74, -9.547, 24.21), (53.06, -8.571, 24.21), (53.06, 1.027, 24.21), (53.99, -9.547, 24.21), (53.99, -12.05, 24.21), (56.12, -13.63, 24.21), (51.49, -12.05, 24.21), (49.36, -12.05, 24.21), (46.86, -12.05, 24.21), (44.74, -12.05, 24.21), (42.24, -12.05, 24.21), (46.86, -9.547, 24.21), (49.36, -9.547, 24.21), (51.49, -9.547, 24.21), (49.82, -14.52, 26.72), (46.26, -13.2, 26.72), (46.26, -14.52, 26.72), (49.82, -13.2, 26.72), (49.82, -14.52, 26.72), (49.82, -13.2, 22.09), (49.82, -13.2, 26.72), (49.82, -14.52, 22.09), (49.82, -14.52, 26.72), (46.26, -14.52, 22.09), (49.82, -14.52, 22.09), (46.26, -14.52, 26.72), (46.26, -13.2, 26.72), (46.26, -14.52, 22.09), (46.26, -14.52, 26.72), (46.26, -13.2, 22.09), (46.26, -13.2, 26.72), (49.82, -13.2, 22.09), (46.26, -13.2, 22.09), (49.82, -13.2, 26.72), (49.82, -13.2, 22.09), (46.26, -14.52, 22.09), (46.26, -13.2, 22.09), (49.82, -14.52, 22.09)], [], [(0, 1, 2), (1, 0, 3), (4, 5, 6), (5, 4, 7), (8, 9, 10), (9, 8, 11), (12, 13, 14), (13, 12, 15), (16, 17, 18), (17, 16, 19), (20, 21, 22), (21, 20, 23), (24, 25, 26), (25, 24, 27), (28, 29, 30), (29, 28, 31), (32, 33, 34), (33, 32, 35), (36, 37, 38), (37, 36, 39), (40, 41, 42), (41, 40, 43), (44, 45, 46), (45, 44, 47), (48, 49, 50), (49, 48, 51), (52, 53, 54), (53, 52, 55), (56, 57, 58), (57, 56, 59), (60, 61, 62), (61, 60, 63), (64, 65, 66), (65, 64, 67), (68, 69, 70), (69, 68, 71), (71, 68, 72), (73, 72, 68), (72, 73, 74), (74, 73, 75), (73, 76, 75), (76, 73, 68), (68, 70, 76), (76, 70, 75), (75, 70, 77), (77, 70, 78), (79, 78, 70), (79, 80, 78), (79, 81, 80), (79, 82, 81), (79, 83, 82), (79, 84, 83), (71, 84, 79), (84, 71, 72), (74, 84, 72), (84, 74, 83), (74, 85, 83), (74, 75, 85), (85, 75, 86), (86, 75, 87), (87, 75, 77), (77, 80, 87), (80, 77, 78), (80, 81, 87), (86, 87, 81), (82, 86, 81), (86, 82, 85), (82, 83, 85), (88, 89, 90), (89, 88, 91), (92, 93, 94), (93, 92, 95), (96, 97, 98), (97, 96, 99), (100, 101, 102), (101, 100, 103), (104, 105, 106), (105, 104, 107), (108, 109, 110), (109, 108, 111)])
me_mesh16.polygons.foreach_set('material_index', [0, 0, 0, 0, 0, 0, 0, 0, 0, 0, 0, 0, 0, 0, 0, 0, 0, 0, 0, 0, 0, 0, 0, 0, 1, 1, 2, 2, 2, 2, 2, 2, 2, 2, 3, 3, 3, 3, 3, 3, 4, 4, 3, 3, 3, 3, 3, 3, 3, 3, 3, 3, 3, 3, 4, 4, 3, 3, 3, 3, 3, 4, 4, 3, 3, 4, 4, 3, 0, 0, 0, 0, 0, 0, 0, 0, 0, 0, 0, 0])
_uv = me_mesh16.uv_layers.new(name='UVMap')
_uv.uv.foreach_set('vector', [14.42, 4.625, 10.86, 0.0, 14.42, 0.0, 10.86, 0.0, 14.42, 4.625, 10.86, 4.625, 14.42, 0.0, 10.86, 1.312, 10.86, 0.0, 10.86, 1.312, 14.42, 0.0, 14.42, 1.312, 0.0, 4.625, 1.312, 0.0, 1.312, 4.625, 1.312, 0.0, 0.0, 4.625, 0.0, 0.0, -10.86, 0.0, -14.42, 1.312, -14.42, 0.0, -14.42, 1.312, -10.86, 0.0, -10.86, 1.312, 0.0, 0.0, -1.312, 4.625, -1.312, 0.0, -1.312, 4.625, 0.0, 0.0, 0.0, 4.625, -10.86, 4.625, -14.42, 0.0, -10.86, 0.0, -14.42, 0.0, -10.86, 4.625, -14.42, 4.625, 5.255, 0.0, 1.692, 1.312, 1.692, 0.0, 1.692, 1.312, 5.255, 0.0, 5.255, 1.312, 0.0, 4.625, 1.312, 0.0, 1.312, 4.625, 1.312, 0.0, 0.0, 4.625, 0.0, 0.0, 5.255, 4.625, 1.692, 0.0, 5.255, 0.0, 1.692, 0.0, 5.255, 4.625, 1.692, 4.625, -1.312, 4.625, 0.0, 0.0, 0.0, 4.625, 0.0, 0.0, -1.312, 4.625, -1.312, 0.0, -1.692, 4.625, -5.255, 0.0, -1.692, 0.0, -5.255, 0.0, -1.692, 4.625, -5.255, 4.625, -5.255, 1.312, -1.692, 0.0, -1.692, 1.312, -1.692, 0.0, -5.255, 1.312, -5.255, 0.0, 16.0, 0.8906, 0.0, 16.89, 0.0, 0.8906, 0.0, 16.89, 16.0, 0.8906, 16.0, 16.89, 0.8906, 39.78, 16.89, 2.091, 16.89, 39.78, 16.89, 2.091, 0.8906, 39.78, 0.8906, 2.091, 16.0, 39.81, 0.0625, 2.118, 16.06, 2.118, 0.0625, 2.118, 16.0, 39.81, 0.0, 39.81, -16.89, 39.81, -0.8906, 2.118, -0.8906, 39.81, -0.8906, 2.118, -16.89, 39.81, -16.89, 2.118, 0.0, 39.81, -16.06, 2.118, -0.0625, 2.118, -16.06, 2.118, 0.0, 39.81, -16.0, 39.81, -3.117, 15.54, -0.0625, 16.89, -16.06, 16.89, -0.0625, 16.89, -3.117, 15.54, -0.0625, 0.8906, -0.0625, 0.8906, -3.117, 15.54, -2.186, 4.969, -3.117, 5.945, -2.186, 4.969, -3.117, 15.54, -2.186, 4.969, -3.117, 5.945, -4.686, 4.969, -4.686, 4.969, -3.117, 5.945, -13.0, 5.945, -3.117, 5.945, -13.0, 15.54, -13.0, 5.945, -13.0, 15.54, -3.117, 5.945, -3.117, 15.54, -3.117, 15.54, -16.06, 16.89, -13.0, 15.54, -13.0, 15.54, -16.06, 16.89, -13.0, 5.945, -13.0, 5.945, -16.06, 16.89, -13.94, 4.969, -13.94, 4.969, -16.06, 16.89, -13.94, 2.469, -16.06, 0.8906, -13.94, 2.469, -16.06, 16.89, -16.06, 0.8906, -11.44, 2.469, -13.94, 2.469, -16.06, 0.8906, -9.305, 2.469, -11.44, 2.469, -16.06, 0.8906, -6.805, 2.469, -9.305, 2.469, -16.06, 0.8906, -4.686, 2.469, -6.805, 2.469, -16.06, 0.8906, -2.186, 2.469, -4.686, 2.469, -0.0625, 0.8906, -2.186, 2.469, -16.06, 0.8906, -2.186, 2.469, -0.0625, 0.8906, -2.186, 4.969, -4.686, 4.969, -2.186, 2.469, -2.186, 4.969, -2.186, 2.469, -4.686, 4.969, -4.686, 2.469, -4.686, 4.969, -6.805, 4.969, -4.686, 2.469, -4.686, 4.969, -13.0, 5.945, -6.805, 4.969, -6.805, 4.969, -13.0, 5.945, -9.305, 4.969, -9.305, 4.969, -13.0, 5.945, -11.44, 4.969, -11.44, 4.969, -13.0, 5.945, -13.94, 4.969, -13.94, 4.969, -11.44, 2.469, -11.44, 4.969, -11.44, 2.469, -13.94, 4.969, -13.94, 2.469, -11.44, 2.469, -9.305, 2.469, -11.44, 4.969, -9.305, 4.969, -11.44, 4.969, -9.305, 2.469, -6.805, 2.469, -9.305, 4.969, -9.305, 2.469, -9.305, 4.969, -6.805, 2.469, -6.805, 4.969, -6.805, 2.469, -4.686, 2.469, -6.805, 4.969, 9.761, 0.0, 6.199, 1.312, 6.199, 0.0, 6.199, 1.312, 9.761, 0.0, 9.761, 1.312, 0.0, 4.625, 1.312, 0.0, 1.312, 4.625, 1.312, 0.0, 0.0, 4.625, 0.0, 0.0, 9.761, 4.625, 6.199, 0.0, 9.761, 0.0, 6.199, 0.0, 9.761, 4.625, 6.199, 4.625, -1.312, 4.625, 0.0, 0.0, 0.0, 4.625, 0.0, 0.0, -1.312, 4.625, -1.312, 0.0, -6.199, 4.625, -9.761, 0.0, -6.199, 0.0, -9.761, 0.0, -6.199, 4.625, -9.761, 4.625, -9.761, 1.312, -6.199, 0.0, -6.199, 1.312, -6.199, 0.0, -9.761, 1.312, -9.761, 0.0])
me_mesh16.materials.append(mat_frontcol_001)
me_mesh16.materials.append(mat_color_02_001)
me_mesh16.materials.append(mat_color_b0_001)
me_mesh16.materials.append(mat_color_01_001)
me_mesh16.materials.append(mat_color_c0)
me_mesh16.use_remesh_preserve_volume = False
me_mesh16.use_remesh_preserve_attributes = False
me_mesh16.use_mirror_vertex_groups = False
me_mesh16.update()
me_mesh05 = bpy.data.meshes.new('Mesh05')
me_mesh05.from_pydata([(-17.66, -5.686, -6.976), (-14.09, -5.686, -8.288), (-17.66, -5.686, -8.288), (-14.09, -5.686, -6.976), (-17.66, -5.686, -6.976), (-14.09, -10.31, -6.976), (-14.09, -5.686, -6.976), (-17.66, -10.31, -6.976), (-17.66, -5.686, -6.976), (-17.66, -10.31, -8.288), (-17.66, -10.31, -6.976), (-17.66, -5.686, -8.288), (-14.09, -5.686, -8.288), (-17.66, -10.31, -8.288), (-17.66, -5.686, -8.288), (-14.09, -10.31, -8.288), (-14.09, -5.686, -8.288), (-14.09, -10.31, -6.976), (-14.09, -10.31, -8.288), (-14.09, -5.686, -6.976), (-14.09, -10.31, -6.976), (-17.66, -10.31, -8.288), (-14.09, -10.31, -8.288), (-17.66, -10.31, -6.976), (-4.354, -5.686, -8.288), (-4.354, -10.31, -6.976), (-4.354, -10.31, -8.288), (-4.354, -5.686, -6.976), (-4.354, -5.686, -8.288), (-7.916, -5.686, -6.976), (-4.354, -5.686, -6.976), (-7.916, -5.686, -8.288), (-4.354, -5.686, -8.288), (-7.916, -10.31, -8.288), (-7.916, -5.686, -8.288), (-4.354, -10.31, -8.288), (-4.354, -10.31, -6.976), (-7.916, -10.31, -8.288), (-4.354, -10.31, -8.288), (-7.916, -10.31, -6.976), (-4.354, -10.31, -6.976), (-7.916, -5.686, -6.976), (-7.916, -10.31, -6.976), (-4.354, -5.686, -6.976), (-7.916, -5.686, -6.976), (-7.916, -10.31, -8.288), (-7.916, -10.31, -6.976), (-7.916, -5.686, -8.288), (-9.289, -5.686, -8.288), (-9.289, -10.31, -6.976), (-9.289, -10.31, -8.288), (-9.289, -5.686, -6.976), (-9.289, -5.686, -8.288), (-12.85, -5.686, -6.976), (-9.289, -5.686, -6.976), (-12.85, -5.686, -8.288), (-9.289, -5.686, -8.288), (-12.85, -10.31, -8.288), (-12.85, -5.686, -8.288), (-9.289, -10.31, -8.288), (-9.289, -10.31, -6.976), (-12.85, -10.31, -8.288), (-9.289, -10.31, -8.288), (-12.85, -10.31, -6.976), (-9.289, -10.31, -6.976), (-12.85, -5.686, -6.976), (-12.85, -10.31, -6.976), (-9.289, -5.686, -6.976), (-12.85, -5.686, -6.976), (-12.85, -10.31, -8.288), (-12.85, -10.31, -6.976), (-12.85, -5.686, -8.288), (-2.701, -7.32, 12.49), (-19.45, 9.154, 12.49), (-19.45, -7.32, 12.49), (-2.701, 9.154, 12.49), (-2.701, -7.32, 12.49), (-2.701, 9.154, -8.321), (-2.701, 9.154, 12.49), (-2.701, -7.32, -8.321), (-2.701, -7.32, 12.49), (-19.45, -7.32, -8.321), (-2.701, -7.32, -8.321), (-19.45, -7.32, 12.49), (-19.45, 9.154, 12.49), (-19.45, -7.32, -8.321), (-19.45, -7.32, 12.49), (-19.45, 9.154, -8.321), (-19.45, 9.154, 12.49), (-2.701, 9.154, -8.321), (-19.45, 9.154, -8.321), (-2.701, 9.154, 12.49), (-16.02, 7.316, -8.321), (-19.45, 9.154, -8.321), (-2.701, 9.154, -8.321), (-19.45, -7.32, -8.321), (-16.95, -3.258, -8.321), (-16.02, -2.282, -8.321), (-14.45, -3.258, -8.321), (-6.138, -2.282, -8.321), (-6.138, 7.316, -8.321), (-5.201, -3.258, -8.321), (-5.201, -5.758, -8.321), (-2.701, -7.32, -8.321), (-7.701, -5.758, -8.321), (-9.832, -5.758, -8.321), (-12.33, -5.758, -8.321), (-14.45, -5.758, -8.321), (-16.95, -5.758, -8.321), (-12.33, -3.258, -8.321), (-9.832, -3.258, -8.321), (-7.701, -3.258, -8.321)], [], [(0, 1, 2), (1, 0, 3), (4, 5, 6), (5, 4, 7), (8, 9, 10), (9, 8, 11), (12, 13, 14), (13, 12, 15), (16, 17, 18), (17, 16, 19), (20, 21, 22), (21, 20, 23), (24, 25, 26), (25, 24, 27), (28, 29, 30), (29, 28, 31), (32, 33, 34), (33, 32, 35), (36, 37, 38), (37, 36, 39), (40, 41, 42), (41, 40, 43), (44, 45, 46), (45, 44, 47), (48, 49, 50), (49, 48, 51), (52, 53, 54), (53, 52, 55), (56, 57, 58), (57, 56, 59), (60, 61, 62), (61, 60, 63), (64, 65, 66), (65, 64, 67), (68, 69, 70), (69, 68, 71), (72, 73, 74), (73, 72, 75), (76, 77, 78), (77, 76, 79), (80, 81, 82), (81, 80, 83), (84, 85, 86), (85, 84, 87), (88, 89, 90), (89, 88, 91), (92, 93, 94), (93, 92, 95), (95, 92, 96), (97, 96, 92), (96, 97, 98), (98, 97, 99), (97, 100, 99), (100, 97, 92), (92, 94, 100), (100, 94, 99), (99, 94, 101), (101, 94, 102), (103, 102, 94), (103, 104, 102), (103, 105, 104), (103, 106, 105), (103, 107, 106), (103, 108, 107), (95, 108, 103), (108, 95, 96), (98, 108, 96), (108, 98, 107), (98, 109, 107), (98, 99, 109), (109, 99, 110), (110, 99, 111), (111, 99, 101), (101, 104, 111), (104, 101, 102), (104, 105, 111), (110, 111, 105), (106, 110, 105), (110, 106, 109), (106, 107, 109)])
me_mesh05.polygons.foreach_set('material_index', [0, 0, 0, 0, 0, 0, 0, 0, 0, 0, 0, 0, 0, 0, 0, 0, 0, 0, 0, 0, 0, 0, 0, 0, 0, 0, 0, 0, 0, 0, 0, 0, 0, 0, 0, 0, 1, 1, 2, 2, 2, 2, 2, 2, 2, 2, 3, 3, 3, 3, 3, 3, 4, 4, 3, 3, 3, 3, 3, 3, 3, 3, 3, 3, 3, 3, 4, 4, 3, 3, 3, 3, 3, 4, 4, 3, 3, 4, 4, 3])
_uv = me_mesh05.uv_layers.new(name='UVMap')
_uv.uv.foreach_set('vector', [-1.794, 1.345, -5.357, 0.03283, -1.794, 0.03283, -5.357, 0.03283, -1.794, 1.345, -5.357, 1.345, 1.794, 4.625, 5.357, 8.267e-15, 5.357, 4.625, 5.357, 8.267e-15, 1.794, 4.625, 1.794, 8.267e-15, -4.625, 1.345, 0.0, 0.03283, 0.0, 1.345, 0.0, 0.03283, -4.625, 1.345, -4.625, 0.03283, -5.357, 4.625, -1.794, 0.0, -1.794, 4.625, -1.794, 0.0, -5.357, 4.625, -5.357, 0.0, 4.625, 0.03283, 0.0, 1.345, 0.0, 0.03283, 0.0, 1.345, 4.625, 0.03283, 4.625, 1.345, 5.357, 1.345, 1.794, 0.03283, 5.357, 0.03283, 1.794, 0.03283, 5.357, 1.345, 1.794, 1.345, 4.625, 0.03283, 0.0, 1.345, 0.0, 0.03283, 0.0, 1.345, 4.625, 0.03283, 4.625, 1.345, -15.1, 0.03283, -11.53, 1.345, -15.1, 1.345, -11.53, 1.345, -15.1, 0.03283, -11.53, 0.03283, -15.1, 4.625, -11.53, 0.0, -11.53, 4.625, -11.53, 0.0, -15.1, 4.625, -15.1, 0.0, 15.1, 1.345, 11.53, 0.03283, 15.1, 0.03283, 11.53, 0.03283, 15.1, 1.345, 11.53, 1.345, 15.1, 8.267e-15, 11.53, 4.625, 11.53, 8.267e-15, 11.53, 4.625, 15.1, 8.267e-15, 15.1, 4.625, -4.625, 1.345, 0.0, 0.03283, 0.0, 1.345, 0.0, 0.03283, -4.625, 1.345, -4.625, 0.03283, 4.625, 0.03283, 0.0, 1.345, 0.0, 0.03283, 0.0, 1.345, 4.625, 0.03283, 4.625, 1.345, -10.16, 0.03283, -6.599, 1.345, -10.16, 1.345, -6.599, 1.345, -10.16, 0.03283, -6.599, 0.03283, -10.16, 4.625, -6.599, 0.0, -6.599, 4.625, -6.599, 0.0, -10.16, 4.625, -10.16, 0.0, 10.16, 1.345, 6.599, 0.03283, 10.16, 0.03283, 6.599, 0.03283, 10.16, 1.345, 6.599, 1.345, 10.16, 8.267e-15, 6.599, 4.625, 6.599, 8.267e-15, 6.599, 4.625, 10.16, 8.267e-15, 10.16, 4.625, -4.625, 1.345, 0.0, 0.03283, 0.0, 1.345, 0.0, 0.03283, -4.625, 1.345, -4.625, 0.03283, 16.75, 2.991, 0.0, 19.46, 0.0, 2.991, 0.0, 19.46, 16.75, 2.991, 16.75, 19.46, 2.991, 20.81, 19.46, 0.0, 19.46, 20.81, 19.46, 0.0, 2.991, 20.81, 2.991, 0.0, 16.75, 20.81, 0.0, 0.0, 16.75, 0.0, 0.0, 0.0, 16.75, 20.81, 0.0, 20.81, -19.46, 20.81, -2.991, 0.0, -2.991, 20.81, -2.991, 0.0, -19.46, 20.81, -19.46, 0.0, 0.0, 20.81, -16.75, 0.0, 0.0, 0.0, -16.75, 0.0, 0.0, 20.81, -16.75, 20.81, -3.432, 17.63, 0.0, 19.46, -16.75, 19.46, 0.0, 19.46, -3.432, 17.63, 0.0, 2.991, 0.0, 2.991, -3.432, 17.63, -2.5, 7.053, -3.432, 8.029, -2.5, 7.053, -3.432, 17.63, -2.5, 7.053, -3.432, 8.029, -5.0, 7.053, -5.0, 7.053, -3.432, 8.029, -13.31, 8.029, -3.432, 8.029, -13.31, 17.63, -13.31, 8.029, -13.31, 17.63, -3.432, 8.029, -3.432, 17.63, -3.432, 17.63, -16.75, 19.46, -13.31, 17.63, -13.31, 17.63, -16.75, 19.46, -13.31, 8.029, -13.31, 8.029, -16.75, 19.46, -14.25, 7.053, -14.25, 7.053, -16.75, 19.46, -14.25, 4.553, -16.75, 2.991, -14.25, 4.553, -16.75, 19.46, -16.75, 2.991, -11.75, 4.553, -14.25, 4.553, -16.75, 2.991, -9.619, 4.553, -11.75, 4.553, -16.75, 2.991, -7.119, 4.553, -9.619, 4.553, -16.75, 2.991, -5.0, 4.553, -7.119, 4.553, -16.75, 2.991, -2.5, 4.553, -5.0, 4.553, 0.0, 2.991, -2.5, 4.553, -16.75, 2.991, -2.5, 4.553, 0.0, 2.991, -2.5, 7.053, -5.0, 7.053, -2.5, 4.553, -2.5, 7.053, -2.5, 4.553, -5.0, 7.053, -5.0, 4.553, -5.0, 7.053, -7.119, 7.053, -5.0, 4.553, -5.0, 7.053, -13.31, 8.029, -7.119, 7.053, -7.119, 7.053, -13.31, 8.029, -9.619, 7.053, -9.619, 7.053, -13.31, 8.029, -11.75, 7.053, -11.75, 7.053, -13.31, 8.029, -14.25, 7.053, -14.25, 7.053, -11.75, 4.553, -11.75, 7.053, -11.75, 4.553, -14.25, 7.053, -14.25, 4.553, -11.75, 4.553, -9.619, 4.553, -11.75, 7.053, -9.619, 7.053, -11.75, 7.053, -9.619, 4.553, -7.119, 4.553, -9.619, 7.053, -9.619, 4.553, -9.619, 7.053, -7.119, 4.553, -7.119, 7.053, -7.119, 4.553, -5.0, 4.553, -7.119, 7.053])
me_mesh05.materials.append(mat_frontcol_001)
me_mesh05.materials.append(mat_color_02_001)
me_mesh05.materials.append(mat_color_b0_001)
me_mesh05.materials.append(mat_color_01_001)
me_mesh05.materials.append(mat_color_c0)
me_mesh05.use_remesh_preserve_volume = False
me_mesh05.use_remesh_preserve_attributes = False
me_mesh05.use_mirror_vertex_groups = False
me_mesh05.update()
me_mesh10 = bpy.data.meshes.new('Mesh10')
me_mesh10.from_pydata([(13.8, -5.694, -6.987), (17.36, -5.694, -8.3), (13.8, -5.694, -8.3), (17.36, -5.694, -6.987), (13.8, -5.694, -6.987), (17.36, -10.32, -6.987), (17.36, -5.694, -6.987), (13.8, -10.32, -6.987), (13.8, -5.694, -6.987), (13.8, -10.32, -8.3), (13.8, -10.32, -6.987), (13.8, -5.694, -8.3), (17.36, -5.694, -8.3), (13.8, -10.32, -8.3), (13.8, -5.694, -8.3), (17.36, -10.32, -8.3), (17.36, -5.694, -8.3), (17.36, -10.32, -6.987), (17.36, -10.32, -8.3), (17.36, -5.694, -6.987), (17.36, -10.32, -6.987), (13.8, -10.32, -8.3), (17.36, -10.32, -8.3), (13.8, -10.32, -6.987), (7.623, -10.32, -6.987), (4.06, -5.694, -6.987), (4.06, -10.32, -6.987), (7.623, -5.694, -6.987), (7.623, -10.32, -6.987), (7.623, -5.694, -8.3), (7.623, -5.694, -6.987), (7.623, -10.32, -8.3), (7.623, -10.32, -6.987), (4.06, -10.32, -8.3), (7.623, -10.32, -8.3), (4.06, -10.32, -6.987), (4.06, -5.694, -6.987), (4.06, -10.32, -8.3), (4.06, -10.32, -6.987), (4.06, -5.694, -8.3), (4.06, -5.694, -6.987), (7.623, -5.694, -8.3), (4.06, -5.694, -8.3), (7.623, -5.694, -6.987), (7.623, -5.694, -8.3), (4.06, -10.32, -8.3), (4.06, -5.694, -8.3), (7.623, -10.32, -8.3), (12.43, -10.32, -6.987), (8.865, -5.694, -6.987), (8.865, -10.32, -6.987), (12.43, -5.694, -6.987), (12.43, -10.32, -6.987), (12.43, -5.694, -8.3), (12.43, -5.694, -6.987), (12.43, -10.32, -8.3), (12.43, -10.32, -6.987), (8.865, -10.32, -8.3), (12.43, -10.32, -8.3), (8.865, -10.32, -6.987), (8.865, -5.694, -6.987), (8.865, -10.32, -8.3), (8.865, -10.32, -6.987), (8.865, -5.694, -8.3), (8.865, -5.694, -6.987), (12.43, -5.694, -8.3), (8.865, -5.694, -8.3), (12.43, -5.694, -6.987), (12.43, -5.694, -8.3), (8.865, -10.32, -8.3), (8.865, -5.694, -8.3), (12.43, -10.32, -8.3), (16.52, -3.266, -8.332), (14.02, -5.766, -8.332), (14.02, -3.266, -8.332), (16.52, -5.766, -8.332), (19.02, 9.145, -8.332), (15.58, -2.29, -8.332), (15.58, 7.308, -8.332), (5.698, 7.308, -8.332), (2.266, 9.145, -8.332), (2.266, -7.328, -8.332), (4.766, -3.266, -8.332), (5.698, -2.29, -8.332), (7.266, -3.266, -8.332), (9.385, -3.266, -8.332), (11.88, -3.266, -8.332), (11.88, -5.766, -8.332), (19.02, -7.328, -8.332), (9.385, -5.766, -8.332), (7.266, -5.766, -8.332), (4.766, -5.766, -8.332), (19.02, -7.328, 12.48), (2.266, -7.328, -8.332), (19.02, -7.328, -8.332), (2.266, -7.328, 12.48), (19.02, -7.328, 12.48), (2.266, 9.145, 12.48), (2.266, -7.328, 12.48), (19.02, 9.145, 12.48), (19.02, -7.328, 12.48), (19.02, 9.145, -8.332), (19.02, 9.145, 12.48), (19.02, -7.328, -8.332), (19.02, 9.145, -8.332), (2.266, 9.145, 12.48), (19.02, 9.145, 12.48), (2.266, 9.145, -8.332), (2.266, -7.328, -8.332), (2.266, 9.145, 12.48), (2.266, 9.145, -8.332), (2.266, -7.328, 12.48)], [], [(0, 1, 2), (1, 0, 3), (4, 5, 6), (5, 4, 7), (8, 9, 10), (9, 8, 11), (12, 13, 14), (13, 12, 15), (16, 17, 18), (17, 16, 19), (20, 21, 22), (21, 20, 23), (24, 25, 26), (25, 24, 27), (28, 29, 30), (29, 28, 31), (32, 33, 34), (33, 32, 35), (36, 37, 38), (37, 36, 39), (40, 41, 42), (41, 40, 43), (44, 45, 46), (45, 44, 47), (48, 49, 50), (49, 48, 51), (52, 53, 54), (53, 52, 55), (56, 57, 58), (57, 56, 59), (60, 61, 62), (61, 60, 63), (64, 65, 66), (65, 64, 67), (68, 69, 70), (69, 68, 71), (72, 73, 74), (73, 72, 75), (72, 76, 75), (72, 77, 76), (78, 76, 77), (79, 76, 78), (79, 80, 76), (80, 79, 81), (81, 79, 82), (83, 82, 79), (82, 83, 84), (84, 83, 77), (83, 78, 77), (78, 83, 79), (84, 77, 85), (85, 77, 86), (86, 77, 74), (72, 74, 77), (86, 74, 87), (73, 87, 74), (88, 87, 73), (88, 89, 87), (88, 90, 89), (88, 91, 90), (81, 91, 88), (91, 81, 82), (84, 91, 82), (91, 84, 90), (84, 85, 90), (89, 90, 85), (86, 89, 85), (89, 86, 87), (92, 93, 94), (93, 92, 95), (96, 97, 98), (97, 96, 99), (100, 101, 102), (101, 100, 103), (88, 75, 76), (88, 73, 75), (104, 105, 106), (105, 104, 107), (108, 109, 110), (109, 108, 111)])
me_mesh10.polygons.foreach_set('material_index', [0, 0, 0, 0, 0, 0, 0, 0, 0, 0, 0, 0, 0, 0, 0, 0, 0, 0, 0, 0, 0, 0, 0, 0, 0, 0, 0, 0, 0, 0, 0, 0, 0, 0, 0, 0, 1, 1, 2, 2, 2, 2, 2, 2, 2, 2, 2, 2, 1, 1, 2, 2, 2, 2, 2, 2, 2, 2, 2, 2, 2, 2, 1, 1, 2, 2, 1, 1, 3, 3, 4, 4, 3, 3, 2, 2, 3, 3, 3, 3])
_uv = me_mesh10.uv_layers.new(name='UVMap')
_uv.uv.foreach_set('vector', [-11.53, 1.345, -15.1, 0.03283, -11.53, 0.03283, -15.1, 0.03283, -11.53, 1.345, -15.1, 1.345, 11.53, 4.625, 15.1, 8.267e-15, 15.1, 4.625, 15.1, 8.267e-15, 11.53, 4.625, 11.53, 8.267e-15, -4.625, 1.345, 0.0, 0.03283, 0.0, 1.345, 0.0, 0.03283, -4.625, 1.345, -4.625, 0.03283, -15.1, 4.625, -11.53, 0.0, -11.53, 4.625, -11.53, 0.0, -15.1, 4.625, -15.1, 0.0, 4.625, 0.03283, 0.0, 1.345, 0.0, 0.03283, 0.0, 1.345, 4.625, 0.03283, 4.625, 1.345, 15.1, 1.345, 11.53, 0.03283, 15.1, 0.03283, 11.53, 0.03283, 15.1, 1.345, 11.53, 1.345, 5.357, 8.267e-15, 1.794, 4.625, 1.794, 8.267e-15, 1.794, 4.625, 5.357, 8.267e-15, 5.357, 4.625, 0.0, 1.345, 4.625, 0.03283, 4.625, 1.345, 4.625, 0.03283, 0.0, 1.345, 0.0, 0.03283, 5.357, 1.345, 1.794, 0.03283, 5.357, 0.03283, 1.794, 0.03283, 5.357, 1.345, 1.794, 1.345, -4.625, 1.345, 0.0, 0.03283, 0.0, 1.345, 0.0, 0.03283, -4.625, 1.345, -4.625, 0.03283, -1.794, 1.345, -5.357, 0.03283, -1.794, 0.03283, -5.357, 0.03283, -1.794, 1.345, -5.357, 1.345, -5.357, 4.625, -1.794, 0.0, -1.794, 4.625, -1.794, 0.0, -5.357, 4.625, -5.357, 0.0, 10.16, 8.267e-15, 6.599, 4.625, 6.599, 8.267e-15, 6.599, 4.625, 10.16, 8.267e-15, 10.16, 4.625, 0.0, 1.345, 4.625, 0.03283, 4.625, 1.345, 4.625, 0.03283, 0.0, 1.345, 0.0, 0.03283, 10.16, 1.345, 6.599, 0.03283, 10.16, 0.03283, 6.599, 0.03283, 10.16, 1.345, 6.599, 1.345, -4.625, 1.345, 0.0, 0.03283, 0.0, 1.345, 0.0, 0.03283, -4.625, 1.345, -4.625, 0.03283, -6.599, 1.345, -10.16, 0.03283, -6.599, 0.03283, -10.16, 0.03283, -6.599, 1.345, -10.16, 1.345, -10.16, 4.625, -6.599, 0.0, -6.599, 4.625, -6.599, 0.0, -10.16, 4.625, -10.16, 0.0, -14.25, 7.053, -11.75, 4.553, -11.75, 7.053, -11.75, 4.553, -14.25, 7.053, -14.25, 4.553, -14.25, 7.053, -16.75, 19.46, -14.25, 4.553, -14.25, 7.053, -13.31, 8.029, -16.75, 19.46, -13.31, 17.63, -16.75, 19.46, -13.31, 8.029, -3.432, 17.63, -16.75, 19.46, -13.31, 17.63, -3.432, 17.63, 0.0, 19.46, -16.75, 19.46, 0.0, 19.46, -3.432, 17.63, 0.0, 2.991, 0.0, 2.991, -3.432, 17.63, -2.5, 7.053, -3.432, 8.029, -2.5, 7.053, -3.432, 17.63, -2.5, 7.053, -3.432, 8.029, -5.0, 7.053, -5.0, 7.053, -3.432, 8.029, -13.31, 8.029, -3.432, 8.029, -13.31, 17.63, -13.31, 8.029, -13.31, 17.63, -3.432, 8.029, -3.432, 17.63, -5.0, 7.053, -13.31, 8.029, -7.119, 7.053, -7.119, 7.053, -13.31, 8.029, -9.619, 7.053, -9.619, 7.053, -13.31, 8.029, -11.75, 7.053, -14.25, 7.053, -11.75, 7.053, -13.31, 8.029, -9.619, 7.053, -11.75, 7.053, -9.619, 4.553, -11.75, 4.553, -9.619, 4.553, -11.75, 7.053, -16.75, 2.991, -9.619, 4.553, -11.75, 4.553, -16.75, 2.991, -7.119, 4.553, -9.619, 4.553, -16.75, 2.991, -5.0, 4.553, -7.119, 4.553, -16.75, 2.991, -2.5, 4.553, -5.0, 4.553, 0.0, 2.991, -2.5, 4.553, -16.75, 2.991, -2.5, 4.553, 0.0, 2.991, -2.5, 7.053, -5.0, 7.053, -2.5, 4.553, -2.5, 7.053, -2.5, 4.553, -5.0, 7.053, -5.0, 4.553, -5.0, 7.053, -7.119, 7.053, -5.0, 4.553, -7.119, 4.553, -5.0, 4.553, -7.119, 7.053, -9.619, 7.053, -7.119, 4.553, -7.119, 7.053, -7.119, 4.553, -9.619, 7.053, -9.619, 4.553, 16.75, 20.81, 0.0, 0.0, 16.75, 0.0, 0.0, 0.0, 16.75, 20.81, 0.0, 20.81, 16.75, 2.991, 0.0, 19.46, 0.0, 2.991, 0.0, 19.46, 16.75, 2.991, 16.75, 19.46, 2.991, 20.81, 19.46, 0.0, 19.46, 20.81, 19.46, 0.0, 2.991, 20.81, 2.991, 0.0, -16.75, 2.991, -14.25, 4.553, -16.75, 19.46, -16.75, 2.991, -11.75, 4.553, -14.25, 4.553, -16.75, 0.0, 0.0, 20.81, -16.75, 20.81, 0.0, 20.81, -16.75, 0.0, 0.0, 0.0, -2.991, 0.0, -19.46, 20.81, -19.46, 0.0, -19.46, 20.81, -2.991, 0.0, -2.991, 20.81])
me_mesh10.materials.append(mat_frontcol_001)
me_mesh10.materials.append(mat_color_c0)
me_mesh10.materials.append(mat_color_01_001)
me_mesh10.materials.append(mat_color_b0_001)
me_mesh10.materials.append(mat_color_02_001)
me_mesh10.use_remesh_preserve_volume = False
me_mesh10.use_remesh_preserve_attributes = False
me_mesh10.use_mirror_vertex_groups = False
me_mesh10.update()

# ---- objects
ob_model = bpy.data.objects.new('Model', me_camera)
ob_body = bpy.data.objects.new('body', me_group1_001)
ob_hand_left = bpy.data.objects.new('hand left', me_mesh01)
ob_hand_right = bpy.data.objects.new('hand right', me_mesh16)
ob_leg_left = bpy.data.objects.new('leg left', me_mesh05)
ob_leg_right = bpy.data.objects.new('leg right', me_mesh10)

# ---- transforms, parenting, visibility, modifiers, constraints
ob_model.location = (0.0, 0.0, 0.0)
ob_model.scale = (0.01, 0.01, 0.01)
ob_model.lineart.crease_threshold = 0.0
ob_body.parent = ob_model
ob_body.matrix_parent_inverse = Matrix(((100.0, 0.0, 0.0, 0.0), (0.0, 100.0, 0.0, 0.0), (0.0, 0.0, 100.0, 0.0), (0.0, 0.0, 0.0, 1.0)))
ob_body.location = (0.0, -0.06305, -0.05211)
ob_body.scale = (0.01, 0.01, 0.01)
ob_body.lock_scale = (True, True, True)
ob_body.lineart.crease_threshold = 0.0
ob_hand_left.parent = ob_model
ob_hand_left.matrix_parent_inverse = Matrix(((100.0, 0.0, 0.0, 0.0), (0.0, 100.0, 0.0, 0.0), (0.0, 0.0, 100.0, 0.0), (0.0, 0.0, 0.0, 1.0)))
ob_hand_left.location = (0.1168, 0.0, 0.0)
ob_hand_left.scale = (0.01, 0.01, 0.01)
ob_hand_left.lock_scale = (True, True, True)
ob_hand_left.lineart.crease_threshold = 0.0
ob_hand_right.parent = ob_model
ob_hand_right.matrix_parent_inverse = Matrix(((100.0, 0.0, 0.0, 0.0), (0.0, 100.0, 0.0, 0.0), (0.0, 0.0, 100.0, 0.0), (0.0, 0.0, 0.0, 1.0)))
ob_hand_right.location = (-0.1716, 0.0, 0.0)
ob_hand_right.scale = (0.01, 0.01, 0.01)
ob_hand_right.lock_scale = (True, True, True)
ob_hand_right.lineart.crease_threshold = 0.0
ob_leg_left.parent = ob_model
ob_leg_left.matrix_parent_inverse = Matrix(((100.0, 0.0, 0.0, 0.0), (0.0, 100.0, 0.0, 0.0), (0.0, 0.0, 100.0, 0.0), (0.0, 0.0, 0.0, 1.0)))
ob_leg_left.location = (0.0, 0.0, 0.08499)
ob_leg_left.scale = (0.01, 0.01, 0.01)
ob_leg_left.lock_scale = (True, True, True)
ob_leg_left.lineart.crease_threshold = 0.0
ob_leg_right.parent = ob_model
ob_leg_right.matrix_parent_inverse = Matrix(((100.0, 0.0, 0.0, 0.0), (0.0, 100.0, 0.0, 0.0), (0.0, 0.0, 100.0, 0.0), (0.0, 0.0, 0.0, 1.0)))
ob_leg_right.location = (0.0, 0.0, 0.08435)
ob_leg_right.scale = (0.01, 0.01, 0.01)
ob_leg_right.lock_scale = (True, True, True)
ob_leg_right.lineart.crease_threshold = 0.0

# ---- collection membership
col_collection_1.objects.link(ob_model)
col_collection_1.objects.link(ob_body)
col_collection_1.objects.link(ob_hand_left)
col_collection_1.objects.link(ob_hand_right)
col_collection_1.objects.link(ob_leg_left)
col_collection_1.objects.link(ob_leg_right)

# ---- scene / render settings (as saved in the file)
scene.frame_start = 1; scene.frame_end = 7; scene.frame_set(1)
scene.render.engine = 'BLENDER_EEVEE_NEXT'
scene.render.resolution_percentage = 50
scene.render.dither_intensity = 0.0
scene.cycles.use_denoising = False
scene.cycles.samples = 128
scene.cycles.sampling_pattern = 'TABULATED_SOBOL'
scene.cycles.use_adaptive_sampling = False
scene.cycles.use_light_tree = False
scene.cycles.blur_glossy = 0.0
scene.cycles.sample_clamp_indirect = 0.0
scene.view_settings.view_transform = 'Standard'
bpy.context.view_layer.update()

# ---- added for rendering (the .blend has no active camera and no usable light): camera, sun
cam_auto = bpy.data.cameras.new('AutoCamera')
cam_auto.lens = 50.0
cam_auto.sensor_width = 36.0
cam_auto.clip_end = 1000.0
ob_auto_camera = bpy.data.objects.new('AutoCamera', cam_auto)
scene.collection.objects.link(ob_auto_camera)
ob_auto_camera.location = (1.27067, -1.53915, 1.4992)
ob_auto_camera.rotation_euler = (1.09748, -7.21219e-08, 0.694738)
scene.camera = ob_auto_camera
light_auto_sun = bpy.data.lights.new('AutoSun', 'SUN')
light_auto_sun.energy = 3.0
light_auto_sun.angle = 0.0523599
ob_auto_sun = bpy.data.objects.new('AutoSun', light_auto_sun)
scene.collection.objects.link(ob_auto_sun)
ob_auto_sun.rotation_euler = (0.872665, 0.174533, 0.523599)
bpy.context.view_layer.update()
